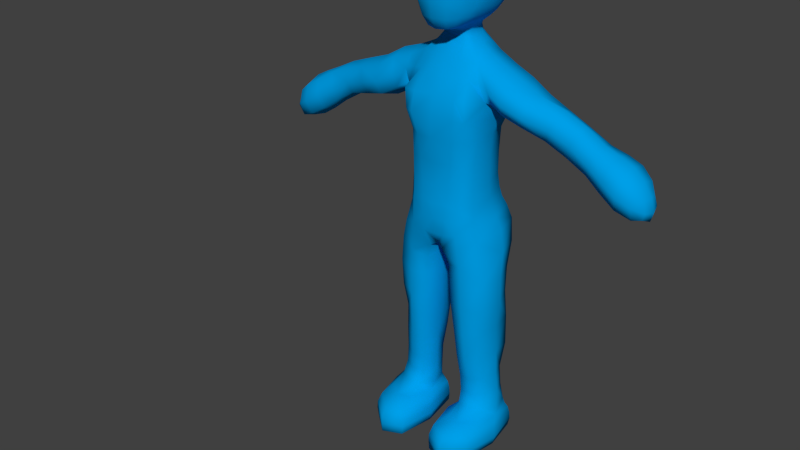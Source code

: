 # Source: jump.blend  (saved by Blender 2.73.0; exported with 4.5.12 LTS)
import bpy
from mathutils import Matrix  # noqa: F401  (used for matrix-valued properties, if any)

bpy.ops.wm.read_factory_settings(use_empty=True)
scene = bpy.context.scene
scene.name = 'Scene'

# ---- collections
col_collection_1 = bpy.data.collections.new('Collection 1'); scene.collection.children.link(col_collection_1)
col_collection_11 = bpy.data.collections.new('Collection 11'); scene.collection.children.link(col_collection_11)
col_collection_12 = bpy.data.collections.new('Collection 12'); scene.collection.children.link(col_collection_12)
col_collection_12.hide_render = True
col_collection_12.hide_viewport = True

# ---- materials (node trees are filled in below, after node groups)
mat_character = bpy.data.materials.new('Character')
mat_character.alpha_threshold = 0.0
mat_character.use_transparent_shadow = False
mat_character.diffuse_color = (0.0, 0.3483, 0.8, 1.0)
mat_character.roughness = 0.5
mat_character.line_color = (0.0, 0.0, 0.0, 1.0)

# ---- material node trees

# ---- world
world_world = bpy.data.worlds.new('World'); scene.world = world_world
world_world.color = (0.05088, 0.05088, 0.05088)
world_world.use_sun_shadow = False
world_world.sun_shadow_jitter_overblur = 0.0
world_world.cycles.sampling_method = 'MANUAL'
world_world.cycles.sample_map_resolution = 256

# ---- meshes
me_cube_003 = bpy.data.meshes.new('Cube.003')
me_cube_003.from_pydata([(0.4696, 1.072, 5.361), (0.9667, 0.3613, 5.405), (1.163, 0.3717, 4.641), (0.2356, -0.5029, 5.078), (0.8262, 0.2586, 6.703), (0.2955, 0.7449, 9.094), (0.5685, -0.2207, 8.45), (0.497, 0.8153, 6.774), (1.06, 0.3624, 7.915), (0.7124, -0.5042, 7.671), (0.4472, 0.9237, 8.478), (0.9972, 0.3308, 7.672), (0.5327, 0.9767, 7.605), (0.5907, -0.424, 6.652), (2.786, 0.666, 7.545), (1.035, -0.2374, 8.296), (1.023, 0.3318, 8.695), (1.043, 0.9166, 8.312), (3.573, 0.8007, 7.138), (1.793, -0.2062, 7.949), (2.637, 0.318, 7.229), (2.9, 0.3633, 7.891), (4.131, 0.3633, 6.383), (3.562, -0.1376, 7.128), (3.467, 0.3317, 6.742), (3.669, 0.3313, 7.525), (0.4576, 0.3855, 9.022), (0.3601, 0.01792, 9.011), (0.5437, -0.4816, 5.156), (0.3826, -0.2889, 8.463), (0.3688, -0.4607, 6.682), (0.8124, 0.67, 1.19), (0.6282, -0.415, 4.411), (0.3842, -0.01213, 0.6963), (0.145, 0.2173, 4.365), (1.125, 0.3434, 2.189), (0.6731, 0.8766, 3.511), (0.7435, -0.2749, 2.128), (0.3552, 0.2018, 2.155), (1.193, 0.3048, 3.483), (0.6779, -0.3824, 3.353), (0.1976, 0.1957, 3.426), (0.5348, 1.07, 4.555), (0.7721, 0.902, 2.179), (1.208, 0.3349, 1.21), (0.837, -0.1255, 1.176), (0.3938, 0.2096, 1.17), (1.829, 0.8058, 7.965), (2.762, 0.005847, 7.567), (1.722, 0.3335, 7.639), (1.885, 0.2673, 8.309), (4.437, 0.3532, 6.611), (4.19, 0.3417, 7.169), (4.162, 0.7742, 6.784), (4.159, -0.06922, 6.768), (0.2178, -0.2087, 0.4246), (0.835, -0.6643, 0.7332), (1.32, 0.1455, 0.7199), (0.8221, 0.7977, 0.7075), (0.7924, -0.1015, 0.01304), (0.8195, -1.219, 0.421), (1.428, -0.03339, 0.4333), (0.8116, 1.027, 0.03127), (0.2492, -0.1878, 0.03187), (0.8111, -1.225, 0.0353), (1.374, -0.01065, 0.0347), (0.8265, 0.9773, 0.4171), (0.1886, 0.051, 9.286), (0.2747, -0.5882, 9.647), (0.439, 0.3293, 9.469), (0.611, -0.02602, 9.672), (0.4306, -0.4355, 9.661), (0.3462, -0.1763, 9.449), (0.1736, 0.7002, 9.318), (0.4283, 1.231, 10.16), (0.6402, 1.028, 10.12), (0.6522, 0.3918, 9.668), (0.483, 0.7817, 9.663), (0.3537, 0.08203, 9.441), (0.2469, 0.6374, 9.311), (0.3242, 0.3653, 9.294), (0.2647, 0.1069, 9.287), (0.3621, 0.5994, 9.457), (0.6205, 0.5761, 11.88), (0.7014, 1.143, 10.78), (0.6824, 1.039, 11.48), (0.9366, 0.1749, 10.72), (0.826, 0.1469, 11.42), (0.4258, -0.4928, 11.47), (0.5625, -0.02518, 11.79), (0.4216, -0.6472, 10.88), (0.8174, 0.06836, 10.05), (0.8447, 0.5307, 10.05), (0.5787, -0.4474, 10.16), (0.8924, 0.6399, 11.44), (0.949, 0.6535, 10.71), (0.6614, -0.398, 10.81), (0.6113, -0.3175, 11.41), (0.5005, 0.8826, 5.951), (0.8472, 0.2762, 5.847), (0.5465, -0.4606, 5.743), (0.4973, 0.8174, 6.31), (0.8361, 0.9256, 5.456), (0.8301, 0.2524, 6.181), (0.8317, -0.2013, 5.269), (1.08, 0.3928, 5.115), (0.572, -0.4569, 4.825), (0.4468, 1.161, 5.003), (0.5634, -0.4357, 6.119), (0.3667, 0.835, 8.884), (0.6772, 0.3605, 8.856), (0.4652, -0.1077, 8.784), (0.4129, 0.6415, 9.052), (0.7683, -0.1901, 6.664), (0.7445, 0.902, 8.42), (0.7813, -0.182, 8.405), (0.7429, 0.6758, 6.747), (1.18, 0.3627, 7.909), (0.8523, -0.1288, 7.666), (0.9095, 0.7589, 7.657), (0.8399, 0.2873, 7.252), (0.2314, 0.8658, 7.229), (0.4356, -0.5258, 7.175), (1.415, 0.27, 8.547), (1.389, 0.9053, 8.158), (1.357, -0.2919, 8.136), (1.313, 0.3447, 7.79), (1.049, 0.8048, 8.002), (1.066, -0.1012, 8.012), (1.019, -0.07292, 8.577), (1.037, 0.7448, 8.618), (3.325, 0.3307, 7.649), (3.221, 0.6949, 7.331), (3.206, -0.05757, 7.328), (3.101, 0.3105, 7.017), (2.88, 0.5995, 7.793), (1.741, 0.7105, 7.718), (1.843, -0.08935, 8.201), (2.668, 0.06859, 7.312), (3.95, 0.3366, 7.39), (3.877, 0.8648, 6.957), (3.871, -0.171, 6.939), (3.798, 0.3573, 6.506), (3.655, 0.6812, 7.435), (3.489, 0.6856, 6.839), (3.632, -0.01841, 7.419), (3.495, -0.02225, 6.84), (0.2501, 0.6727, 9.203), (0.347, 0.3931, 9.173), (0.2828, 0.1068, 9.167), (0.4374, 0.1274, 9.007), (0.2291, 0.8144, 6.342), (0.1407, -0.3789, 4.697), (0.7101, -0.5452, 8.092), (0.5242, 1.017, 7.987), (0.5021, 0.8582, 7.247), (0.665, -0.4091, 7.198), (0.2022, 0.05782, 9.171), (0.1704, 1.068, 5.232), (0.1129, 0.2327, 4.649), (0.1625, 0.7664, 9.131), (0.2303, 0.8132, 6.788), (0.4887, -0.5922, 7.675), (0.2057, 0.9562, 8.504), (0.2545, 1.009, 7.58), (0.2489, -0.01007, 9.024), (0.4791, 0.5371, 1.176), (1.096, 0.03444, 1.199), (0.9978, 0.9334, 4.659), (0.524, -0.08649, 1.17), (0.399, 0.1775, 0.8321), (0.8355, -0.2471, 0.8632), (1.264, 0.2264, 0.8227), (0.8052, 0.7156, 0.8549), (0.2145, 0.7825, 4.439), (0.9695, -0.1744, 4.522), (1.104, 0.604, 1.214), (0.2684, -0.2979, 4.344), (1.121, 0.3295, 2.852), (0.7198, 0.9629, 2.85), (0.7135, -0.3494, 2.768), (0.3021, 0.1898, 2.813), (1.008, 0.7568, 3.511), (0.3466, 0.67, 3.477), (1.086, -0.1793, 3.417), (0.3136, -0.259, 3.357), (1.177, 0.302, 4.065), (0.6603, -0.4117, 3.904), (0.1361, 0.2067, 3.952), (0.6692, 0.8853, 4.074), (0.4598, 0.6834, 2.174), (1.021, -0.08395, 2.156), (0.4616, -0.1982, 2.124), (1.061, 0.7845, 2.189), (0.7863, 0.694, 1.627), (1.156, 0.3245, 1.641), (0.8019, -0.1618, 1.577), (0.3946, 0.2078, 1.578), (1.901, 0.646, 8.222), (2.678, 0.5749, 7.31), (2.861, 0.1084, 7.816), (1.748, -0.07007, 7.709), (2.311, 0.701, 7.756), (2.291, -0.01815, 7.773), (2.169, 0.3343, 7.438), (2.422, 0.3598, 8.103), (4.362, 0.3471, 6.897), (4.369, 0.585, 6.657), (4.367, 0.121, 6.648), (4.374, 0.359, 6.408), (4.135, 0.6842, 6.482), (4.142, 0.03711, 6.481), (4.176, 0.03532, 7.059), (4.189, 0.6535, 7.083), (0.2481, -0.1711, 0.6035), (0.818, -1.079, 0.6006), (1.393, -0.001171, 0.6105), (0.8234, 0.9065, 0.5937), (0.5433, -0.5594, 0.717), (0.487, 0.5746, 0.6906), (1.17, -0.4037, 0.7278), (1.208, 0.6553, 0.7122), (0.4095, -0.1674, 0.01673), (0.7969, -0.9455, 0.01962), (1.185, -0.03451, 0.01948), (0.7973, 0.7436, 0.01659), (0.3799, -1.036, 0.4133), (0.3889, 0.7044, 0.03096), (1.261, -0.854, 0.4426), (1.293, 0.7434, 0.4218), (0.3906, -1.036, 0.03349), (0.3583, 0.6621, 0.4184), (1.232, -0.8518, 0.0361), (1.234, 0.7862, 0.03259), (0.2169, -0.1919, 0.232), (0.8227, -1.223, 0.2268), (1.431, -0.01519, 0.2411), (0.8248, 1.016, 0.2266), (0.209, -0.2555, 9.378), (0.3323, -0.6421, 9.939), (0.4135, -0.0941, 11.88), (0.4583, 1.312, 10.47), (0.4661, 1.335, 10.83), (0.228, 0.7355, 9.454), (0.7968, 0.7669, 10.08), (0.6807, 1.112, 10.42), (0.3635, 0.3335, 9.39), (0.7198, 0.02197, 9.832), (0.6299, 0.1834, 9.666), (0.3643, -0.3575, 9.495), (0.5128, -0.4517, 9.899), (0.7602, 0.4531, 9.829), (0.5573, -0.2334, 9.674), (0.3511, 0.004683, 9.454), (0.4876, -0.08799, 9.551), (0.5391, 0.3497, 9.554), (0.2928, 0.07858, 9.376), (0.3762, 1.097, 9.886), (0.3019, 0.9151, 9.656), (0.5757, 0.9113, 9.867), (0.6219, 0.5933, 9.669), (0.3994, 0.6682, 9.522), (0.4229, 0.498, 9.466), (0.4145, 0.1663, 9.462), (0.2847, 0.6195, 9.401), (0.3003, 0.5272, 9.302), (0.314, 0.2067, 9.288), (0.6521, 0.869, 11.74), (0.8814, 0.8904, 10.73), (0.428, 0.5613, 11.97), (0.8531, 0.8659, 11.43), (0.5899, 0.2486, 11.9), (0.7804, 0.5986, 11.72), (0.4374, 0.9071, 11.82), (0.4495, 1.145, 11.54), (0.7021, 1.119, 11.14), (0.8626, 0.3903, 11.46), (0.9516, 0.4194, 10.72), (0.8559, -0.09313, 10.75), (0.9226, 0.1984, 11.11), (0.8932, 0.1178, 10.34), (0.6283, -0.4278, 10.45), (0.6912, 0.05935, 11.65), (0.7523, -0.08944, 11.38), (0.7472, -0.18, 10.09), (0.8347, 0.3033, 10.04), (0.3704, -0.6595, 10.23), (0.9073, 0.6043, 10.35), (0.5617, -0.2217, 11.61), (0.9505, 0.6686, 11.1), (0.6613, -0.3604, 11.15), (0.7591, 0.7299, 5.929), (0.7735, -0.21, 5.765), (0.2231, 0.881, 5.949), (0.2888, -0.4893, 5.782), (0.4941, 0.9739, 5.656), (0.8805, 0.3138, 5.616), (0.2073, 0.9728, 5.589), (0.5399, -0.4816, 5.447), (0.9141, 1.016, 5.136), (0.8877, -0.1828, 4.965), (0.7453, 0.6755, 6.258), (0.765, -0.2014, 6.121), (0.6283, 0.7594, 8.827), (0.6519, -0.03682, 8.767), (0.9314, -0.1228, 8.027), (1.036, 0.8421, 7.999), (0.8243, -0.1656, 7.222), (0.7518, 0.7104, 7.259), (1.447, 0.7232, 8.446), (1.381, -0.1498, 8.424), (1.334, -0.1361, 7.869), (1.321, 0.7925, 7.873), (3.309, 0.6092, 7.566), (3.285, 0.04411, 7.569), (3.131, 0.03245, 7.096), (3.129, 0.5925, 7.095), (3.94, 0.7202, 7.293), (3.922, -0.04187, 7.267), (3.821, -0.04113, 6.616), (3.813, 0.7505, 6.616), (0.3188, 0.5752, 9.187), (0.335, 0.2092, 9.165), (0.116, 0.9867, 4.826), (0.3248, -0.4526, 6.172), (0.1753, 0.8485, 8.936), (0.313, -0.1311, 8.802), (0.4517, -0.5114, 8.093), (0.2506, 1.066, 7.977), (0.1633, 0.7152, 9.217), (0.4899, 0.5507, 0.8346), (0.5543, -0.193, 0.8509), (1.147, -0.05191, 0.8573), (1.167, 0.6313, 0.8608), (0.4029, 0.7248, 2.844), (1.021, -0.1375, 2.805), (1.019, 0.8266, 2.853), (0.4148, -0.26, 2.768), (1.024, 0.7565, 4.103), (0.3134, 0.6778, 4.009), (1.061, -0.2092, 3.986), (0.2586, -0.252, 3.891), (0.4817, 0.5583, 1.604), (1.055, 0.00372, 1.616), (0.5072, -0.1134, 1.564), (1.057, 0.6159, 1.653), (2.402, 0.6129, 8.007), (2.209, 0.6185, 7.521), (2.384, 0.09149, 8.021), (2.201, 0.05256, 7.523), (4.321, 0.5415, 6.887), (4.315, 0.1542, 6.874), (4.312, 0.1579, 6.487), (4.309, 0.558, 6.49), (0.3709, 0.6179, 0.5952), (0.4116, -0.9176, 0.6135), (1.226, -0.7436, 0.6205), (1.274, 0.6988, 0.5988), (0.5033, 0.4872, 0.02011), (0.5039, -0.7867, 0.02213), (1.097, -0.6656, 0.02419), (1.099, 0.563, 0.02174), (0.3719, -1.035, 0.2394), (0.3653, 0.695, 0.2269), (1.274, -0.8512, 0.2487), (1.284, 0.7767, 0.2312), (0.2142, -0.02459, 9.376), (0.2247, -0.469, 9.434), (0.4341, -0.6028, 11.21), (0.4204, 0.1977, 12.0), (0.3406, 0.5005, 9.395), (0.8472, 0.8503, 10.38), (0.7239, 0.671, 9.846), (0.7403, 0.2419, 9.822), (0.6577, -0.2086, 9.858), (0.4721, -0.2308, 9.566), (0.4949, 0.1228, 9.539), (0.349, 0.1743, 9.385), (0.514, 0.5351, 9.545), (0.4603, 1.285, 11.2), (0.7719, 0.7866, 11.64), (0.8874, 0.8935, 11.1), (0.7348, 0.3137, 11.73), (0.9446, 0.4387, 11.11), (0.9072, 0.3637, 10.34), (0.8422, -0.06411, 11.11), (0.8165, -0.1429, 10.38), (0.3973, -0.656, 10.53), (0.669, -0.09014, 11.55), (0.4133, -0.3217, 11.68), (0.7847, 0.8035, 5.687), (0.7953, -0.2114, 5.51), (0.2597, -0.5301, 5.45), (-0.5352, 1.095, 5.325), (-0.9741, 0.3037, 5.403), (-1.191, 0.2173, 4.671), (-0.2356, -0.5029, 5.078), (-0.8262, 0.2586, 6.703), (-0.2955, 0.7449, 9.094), (-0.5728, -0.2233, 8.449), (-0.497, 0.8153, 6.774), (-1.03, 0.365, 7.888), (-0.708, -0.5299, 7.658), (-0.4472, 0.9237, 8.478), (-0.9799, 0.3295, 7.628), (-0.5327, 0.9767, 7.605), (-0.5906, -0.424, 6.652), (-2.788, 0.6622, 7.542), (-1.044, -0.1402, 8.322), (-1.025, 0.3464, 8.704), (-1.042, 0.9209, 8.332), (-3.573, 0.8007, 7.138), (-1.771, -0.2681, 7.9), (-2.673, 0.3173, 7.256), (-2.877, 0.3454, 7.934), (-4.131, 0.3633, 6.383), (-3.558, -0.1356, 7.119), (-3.456, 0.3364, 6.721), (-3.664, 0.3378, 7.545), (-0.4576, 0.3855, 9.022), (-0.3601, 0.01792, 9.011), (-0.5458, -0.4848, 5.156), (-0.3884, -0.2924, 8.459), (-0.3688, -0.4607, 6.682), (-0.8124, 0.67, 1.19), (-0.6464, -0.4008, 4.411), (-0.3842, -0.01213, 0.6963), (-0.1948, 0.2133, 4.359), (-1.109, 0.3476, 2.19), (-0.6454, 0.8265, 3.51), (-0.7448, -0.2456, 2.133), (-0.356, 0.2004, 2.156), (-1.152, 0.2037, 3.43), (-0.6674, -0.3794, 3.341), (-0.264, 0.1837, 3.411), (-0.7071, 0.9597, 4.588), (-0.7151, 0.8645, 2.196), (-1.208, 0.3349, 1.21), (-0.837, -0.1255, 1.176), (-0.3938, 0.2096, 1.17), (-1.793, 0.8154, 7.936), (-2.771, -0.009502, 7.567), (-1.626, 0.3331, 7.487), (-1.898, 0.323, 8.295), (-4.437, 0.3532, 6.611), (-4.19, 0.3417, 7.169), (-4.162, 0.7742, 6.784), (-4.159, -0.06922, 6.768), (-0.2178, -0.2087, 0.4246), (-0.835, -0.6643, 0.7332), (-1.32, 0.1455, 0.7199), (-0.8221, 0.7977, 0.7075), (-0.7924, -0.1015, 0.01304), (-0.8195, -1.219, 0.421), (-1.428, -0.03339, 0.4333), (-0.8116, 1.027, 0.03127), (-0.2492, -0.1878, 0.03187), (-0.8111, -1.225, 0.0353), (-1.374, -0.01065, 0.0347), (-0.8265, 0.9773, 0.4171), (-0.1886, 0.051, 9.286), (-0.2747, -0.5882, 9.647), (-0.439, 0.3293, 9.469), (-0.611, -0.02602, 9.672), (-0.4306, -0.4355, 9.661), (-0.3462, -0.1763, 9.449), (-0.1736, 0.7002, 9.318), (-0.4283, 1.231, 10.16), (-0.6402, 1.028, 10.12), (-0.6522, 0.3918, 9.668), (-0.483, 0.7817, 9.663), (-0.3537, 0.08203, 9.441), (-0.2469, 0.6374, 9.311), (-0.3242, 0.3653, 9.294), (-0.2647, 0.1069, 9.287), (-0.3621, 0.5994, 9.457), (-0.6205, 0.5761, 11.88), (-0.7014, 1.143, 10.78), (-0.6824, 1.039, 11.48), (-0.9366, 0.1749, 10.72), (-0.826, 0.1469, 11.42), (-0.4258, -0.4928, 11.47), (-0.5625, -0.02518, 11.79), (-0.4216, -0.6472, 10.88), (-0.8174, 0.06836, 10.05), (-0.8447, 0.5307, 10.05), (-0.5787, -0.4474, 10.16), (-0.8924, 0.6399, 11.44), (-0.949, 0.6535, 10.71), (-0.6614, -0.398, 10.81), (-0.6113, -0.3175, 11.41), (-0.5005, 0.8826, 5.951), (-0.8472, 0.2762, 5.847), (-0.5465, -0.4606, 5.743), (-0.4973, 0.8174, 6.31), (-0.8959, 0.8965, 5.434), (-0.8301, 0.2524, 6.181), (-0.8491, -0.2285, 5.271), (-1.099, 0.2619, 5.114), (-0.578, -0.4608, 4.825), (-0.6279, 1.109, 4.992), (-0.5634, -0.4357, 6.119), (0.005382, 1.064, 5.26), (0.0, -0.5227, 5.081), (-0.002433, 0.2459, 4.8), (0.0, 0.9717, 8.526), (-0.3667, 0.835, 8.884), (-0.6768, 0.3627, 8.867), (-0.4652, -0.1077, 8.784), (-0.4129, 0.6415, 9.052), (-0.7683, -0.1901, 6.664), (-0.7442, 0.9034, 8.427), (0.0, -0.5468, 6.652), (0.0, 0.7835, 6.789), (-0.7858, -0.1822, 8.414), (-0.7429, 0.6758, 6.747), (-0.005369, -0.3723, 8.484), (-1.212, 0.3658, 7.847), (-0.9505, -0.1271, 7.658), (-0.02716, -0.6071, 7.669), (0.0, 0.9761, 7.586), (-0.914, 0.7583, 7.641), (-0.8306, 0.2868, 7.246), (-0.2314, 0.8658, 7.229), (-0.413, -0.5295, 7.181), (-1.447, 0.3345, 8.562), (-1.371, 0.9097, 8.157), (-1.364, -0.201, 8.135), (-1.248, 0.3462, 7.7), (-1.038, 0.8072, 7.999), (-1.049, -0.04276, 8.021), (-1.024, -0.01796, 8.574), (-1.036, 0.7521, 8.615), (-3.309, 0.348, 7.714), (-3.219, 0.6962, 7.334), (-3.194, -0.04523, 7.349), (-3.093, 0.3151, 6.997), (-2.867, 0.5891, 7.834), (-1.669, 0.7064, 7.604), (-1.844, -0.05569, 8.199), (-2.703, 0.06291, 7.333), (-3.95, 0.3366, 7.39), (-3.877, 0.8648, 6.957), (-3.869, -0.1701, 6.935), (-3.796, 0.3582, 6.501), (-3.655, 0.6816, 7.436), (-3.486, 0.687, 6.833), (-3.629, -0.01347, 7.434), (-3.485, -0.01758, 6.819), (-0.2501, 0.6727, 9.203), (-0.347, 0.3931, 9.173), (-0.2828, 0.1068, 9.167), (0.0, 0.7808, 9.162), (-0.4374, 0.1274, 9.007), (0.0, -0.02968, 9.045), (-0.2291, 0.8144, 6.342), (-0.1475, -0.3798, 4.696), (-0.7682, -0.4928, 8.067), (-0.5242, 1.017, 7.987), (-0.5021, 0.8582, 7.247), (-0.6263, -0.413, 7.209), (-0.2022, 0.05782, 9.171), (-0.1928, 1.081, 5.216), (-0.1327, 0.2316, 4.648), (-0.1625, 0.7664, 9.131), (-0.2303, 0.8132, 6.788), (-0.5094, -0.6223, 7.658), (-0.2057, 0.9562, 8.504), (-0.2545, 1.009, 7.58), (-0.2489, -0.01007, 9.024), (-0.4791, 0.5371, 1.176), (-1.096, 0.03444, 1.199), (-1.107, 0.7713, 4.686), (-0.524, -0.08649, 1.17), (-0.399, 0.1775, 0.8321), (-0.8355, -0.2471, 0.8632), (-1.264, 0.2264, 0.8227), (-0.8052, 0.7156, 0.8549), (-0.29, 0.7631, 4.448), (-1.013, -0.2308, 4.552), (-1.104, 0.604, 1.214), (-0.3027, -0.2979, 4.336), (-1.067, 0.3356, 2.842), (-0.6627, 0.9254, 2.866), (-0.7, -0.3195, 2.77), (-0.3025, 0.1894, 2.814), (-0.9904, 0.6869, 3.487), (-0.3365, 0.6568, 3.477), (-1.017, -0.2197, 3.386), (-0.353, -0.277, 3.34), (-1.182, 0.1801, 4.052), (-0.6671, -0.3819, 3.897), (-0.243, 0.1929, 3.935), (-0.6433, 0.8336, 4.076), (-0.442, 0.6606, 2.187), (-1.023, -0.05464, 2.161), (-0.4623, -0.1837, 2.126), (-1.001, 0.7564, 2.199), (-0.7863, 0.694, 1.627), (-1.156, 0.3245, 1.641), (-0.8019, -0.1617, 1.577), (-0.3946, 0.2078, 1.578), (-1.909, 0.6921, 8.272), (-2.698, 0.5743, 7.326), (-2.84, 0.0887, 7.853), (-1.687, -0.1486, 7.611), (-2.278, 0.7048, 7.73), (-2.27, -0.1143, 7.718), (-2.15, 0.3197, 7.373), (-2.391, 0.3224, 8.118), (-4.362, 0.3471, 6.897), (-4.369, 0.585, 6.657), (-4.367, 0.121, 6.648), (-4.374, 0.359, 6.408), (-4.135, 0.6842, 6.482), (-4.142, 0.03711, 6.481), (-4.176, 0.03532, 7.059), (-4.189, 0.6535, 7.083), (-0.2481, -0.1711, 0.6035), (-0.818, -1.079, 0.6006), (-1.393, -0.001171, 0.6105), (-0.8234, 0.9065, 0.5937), (-0.5433, -0.5594, 0.717), (-0.487, 0.5746, 0.6906), (-1.17, -0.4037, 0.7278), (-1.208, 0.6553, 0.7122), (-0.4095, -0.1674, 0.01673), (-0.7969, -0.9455, 0.01962), (-1.185, -0.03451, 0.01948), (-0.7973, 0.7436, 0.01659), (-0.3799, -1.036, 0.4133), (-0.3889, 0.7044, 0.03096), (-1.261, -0.854, 0.4426), (-1.293, 0.7434, 0.4218), (-0.3906, -1.036, 0.03349), (-0.3583, 0.6621, 0.4184), (-1.232, -0.8518, 0.0361), (-1.234, 0.7862, 0.03259), (-0.2169, -0.1919, 0.232), (-0.8227, -1.223, 0.2268), (-1.431, -0.01519, 0.2411), (-0.8248, 1.016, 0.2266), (0.0, 0.0119, 9.279), (-0.209, -0.2555, 9.378), (0.0, -0.3022, 9.348), (-0.3323, -0.6421, 9.939), (0.0, -0.66, 9.653), (0.0, -0.7588, 10.28), (-0.4135, -0.0941, 11.88), (0.0, -0.5996, 11.57), (0.0, 0.5236, 12.05), (-0.4583, 1.312, 10.47), (-0.4661, 1.335, 10.83), (0.0, 1.16, 11.56), (0.0, 1.277, 10.18), (-0.228, 0.7355, 9.454), (0.0, 0.9389, 9.656), (-0.7968, 0.7669, 10.08), (-0.6807, 1.112, 10.42), (-0.3635, 0.3335, 9.39), (-0.7198, 0.02197, 9.832), (-0.6299, 0.1834, 9.666), (-0.3643, -0.3575, 9.495), (-0.5128, -0.4517, 9.899), (-0.7602, 0.4531, 9.829), (-0.5573, -0.2334, 9.674), (-0.3511, 0.004683, 9.454), (-0.4876, -0.08799, 9.551), (0.0, 0.7181, 9.317), (-0.5391, 0.3497, 9.554), (-0.2928, 0.07858, 9.376), (-0.3762, 1.097, 9.886), (-0.3019, 0.9151, 9.656), (-0.5757, 0.9113, 9.867), (-0.6219, 0.5933, 9.669), (-0.3994, 0.6682, 9.522), (-0.4229, 0.498, 9.466), (-0.4145, 0.1663, 9.462), (-0.2847, 0.6195, 9.401), (-0.3003, 0.5272, 9.302), (-0.314, 0.2067, 9.288), (0.0, -0.775, 10.94), (0.0, 1.379, 10.86), (-0.6521, 0.869, 11.74), (-0.8814, 0.8904, 10.73), (-0.428, 0.5613, 11.97), (-0.8531, 0.8659, 11.43), (-0.5899, 0.2486, 11.9), (-0.7804, 0.5986, 11.72), (-0.4374, 0.9071, 11.82), (-0.4495, 1.145, 11.54), (-0.7021, 1.119, 11.14), (-0.8626, 0.3903, 11.46), (-0.9516, 0.4194, 10.72), (-0.8559, -0.09313, 10.75), (-0.9226, 0.1984, 11.11), (-0.8932, 0.1178, 10.34), (-0.6283, -0.4278, 10.45), (-0.6912, 0.05935, 11.65), (-0.7523, -0.08944, 11.38), (0.0, -0.1613, 12.02), (-0.7472, -0.18, 10.09), (-0.8347, 0.3033, 10.04), (-0.3704, -0.6595, 10.23), (-0.9073, 0.6043, 10.35), (-0.5617, -0.2217, 11.61), (-0.9505, 0.6686, 11.1), (-0.6613, -0.3604, 11.15), (-0.7604, 0.7313, 5.928), (-0.7735, -0.21, 5.765), (0.0, 0.8461, 5.979), (0.0, -0.5758, 5.782), (-0.2231, 0.881, 5.949), (-0.2888, -0.4893, 5.782), (-0.4959, 1.007, 5.634), (-0.8808, 0.3118, 5.615), (-0.2068, 0.993, 5.576), (-0.5399, -0.4816, 5.447), (-1.039, 0.8907, 5.133), (-0.9268, -0.2436, 4.973), (-0.7453, 0.6755, 6.258), (-0.765, -0.2014, 6.121), (-0.6282, 0.76, 8.83), (-0.6517, -0.03539, 8.774), (-0.9668, -0.1195, 8.038), (-1.065, 0.8442, 7.995), (-0.7821, -0.1674, 7.235), (-0.7517, 0.7104, 7.259), (-1.445, 0.7433, 8.478), (-1.418, -0.07803, 8.44), (-1.301, -0.108, 7.838), (-1.283, 0.7926, 7.824), (-3.301, 0.6198, 7.627), (-3.269, 0.06151, 7.665), (-3.122, 0.03757, 7.078), (-3.124, 0.5948, 7.085), (-3.94, 0.7202, 7.293), (-3.922, -0.04187, 7.267), (-3.819, -0.04005, 6.611), (-3.813, 0.7505, 6.616), (-0.3188, 0.5752, 9.187), (-0.335, 0.2092, 9.165), (-0.1848, 0.9921, 4.82), (-0.3248, -0.4526, 6.172), (-0.1753, 0.8485, 8.936), (-0.313, -0.1311, 8.802), (-0.4967, -0.54, 8.068), (-0.2506, 1.066, 7.977), (-0.1633, 0.7152, 9.217), (-0.4899, 0.5507, 0.8346), (-0.5543, -0.193, 0.8509), (-1.147, -0.05191, 0.8573), (-1.167, 0.6313, 0.8608), (-0.387, 0.7028, 2.857), (-0.9782, -0.1066, 2.8), (-0.9532, 0.7997, 2.861), (-0.4154, -0.2458, 2.77), (-1.011, 0.6867, 4.08), (-0.3147, 0.666, 4.009), (-1.043, -0.2406, 3.992), (-0.3265, -0.275, 3.868), (-0.4817, 0.5583, 1.604), (-1.055, 0.003908, 1.616), (-0.5072, -0.1134, 1.564), (-1.057, 0.6159, 1.653), (-2.369, 0.6183, 8.022), (-2.182, 0.6152, 7.462), (-2.358, -0.01181, 8.016), (-2.186, 0.004154, 7.455), (-4.321, 0.5415, 6.887), (-4.315, 0.1542, 6.874), (-4.312, 0.1579, 6.487), (-4.309, 0.558, 6.49), (-0.3709, 0.6179, 0.5952), (-0.4116, -0.9176, 0.6135), (-1.226, -0.7436, 0.6205), (-1.274, 0.6988, 0.5988), (-0.5033, 0.4872, 0.02011), (-0.5039, -0.7867, 0.02213), (-1.097, -0.6656, 0.02419), (-1.099, 0.563, 0.02174), (-0.3719, -1.035, 0.2394), (-0.3653, 0.695, 0.2269), (-1.274, -0.8512, 0.2487), (-1.284, 0.7767, 0.2312), (0.0, 0.7746, 6.363), (-0.02521, 0.9255, 4.961), (0.0, -0.5151, 6.164), (-0.0004735, -0.3279, 4.78), (0.0, 0.8469, 8.979), (0.0, -0.1558, 8.835), (0.0, 1.047, 7.997), (-0.02775, -0.5165, 8.113), (-0.003239, -0.629, 7.227), (0.0, 0.8562, 7.211), (0.0, 0.7377, 9.225), (0.0, 0.02354, 9.172), (-0.2142, -0.02459, 9.376), (0.0, -0.08867, 9.344), (-0.2247, -0.469, 9.434), (0.0, -0.5267, 9.411), (0.0, -0.7285, 9.976), (-0.4341, -0.6028, 11.21), (0.0, -0.7337, 11.28), (-0.4204, 0.1977, 12.0), (0.0, 0.1389, 12.12), (0.0, 0.8962, 11.85), (0.0, 1.357, 10.5), (-0.3406, 0.5005, 9.395), (0.0, 1.138, 9.904), (0.0, 0.7694, 9.456), (-0.8472, 0.8503, 10.38), (-0.7239, 0.671, 9.846), (-0.7403, 0.2419, 9.822), (-0.6577, -0.2086, 9.858), (-0.4721, -0.2308, 9.566), (-0.4949, 0.1228, 9.539), (-0.349, 0.1743, 9.385), (-0.514, 0.5351, 9.545), (0.0, -0.7685, 10.6), (-0.4603, 1.285, 11.2), (0.0, 1.32, 11.22), (-0.7719, 0.7866, 11.64), (-0.8874, 0.8935, 11.1), (-0.7348, 0.3137, 11.73), (-0.9446, 0.4387, 11.11), (-0.9072, 0.3637, 10.34), (-0.8422, -0.06411, 11.11), (-0.8165, -0.1429, 10.38), (-0.3973, -0.656, 10.53), (-0.669, -0.09014, 11.55), (-0.4133, -0.3217, 11.68), (0.0, -0.3998, 11.81), (-0.7948, 0.8253, 5.669), (-0.7954, -0.2117, 5.51), (0.001587, 0.9667, 5.616), (0.0, -0.5534, 5.426), (-0.2597, -0.5301, 5.45), (-0.851, 0.3543, 8.784), (-1.03, 0.55, 8.663), (-0.6524, 0.5615, 8.849), (-0.8319, 0.7556, 8.721), (-0.8414, 0.5555, 8.755), (-0.7639, 0.3584, 8.825), (-1.024, 0.165, 8.642), (-0.6642, 0.164, 8.822), (-0.8379, -0.02688, 8.673), (-0.9381, 0.3503, 8.744)], [], [(0, 295, 390, 102), (0, 102, 299, 107), (0, 107, 323, 158), (1, 102, 390, 296), (1, 296, 391, 104), (1, 104, 300, 105), (1, 105, 299, 102), (2, 175, 340, 186), (2, 186, 338, 168), (2, 168, 299, 105), (2, 105, 300, 175), (3, 503, 788, 152), (4, 116, 308, 120), (4, 120, 307, 113), (4, 113, 302, 103), (4, 103, 301, 116), (5, 160, 329, 147), (5, 147, 321, 112), (5, 112, 303, 109), (5, 109, 325, 160), (6, 153, 305, 115), (6, 115, 304, 111), (7, 155, 308, 116), (7, 116, 301, 101), (8, 128, 305, 117), (8, 117, 306, 127), (8, 127, 312, 126), (8, 126, 311, 128), (9, 156, 307, 118), (9, 118, 305, 153), (9, 153, 327, 162), (10, 163, 325, 109), (10, 109, 303, 114), (10, 114, 306, 154), (10, 154, 328, 163), (11, 119, 306, 117), (11, 117, 305, 118), (11, 118, 307, 120), (11, 120, 308, 119), (12, 164, 328, 154), (12, 154, 306, 119), (12, 119, 308, 155), (13, 108, 302, 113), (13, 113, 307, 156), (14, 199, 347, 202), (14, 202, 346, 135), (14, 135, 313, 132), (14, 132, 316, 199), (15, 128, 311, 125), (15, 125, 310, 129), (15, 129, 304, 115), (15, 115, 305, 128), (16, 130, 303, 110), (16, 110, 304, 129), (16, 129, 310, 123), (16, 123, 309, 130), (17, 127, 306, 114), (17, 114, 303, 130), (17, 130, 309, 124), (17, 124, 312, 127), (18, 144, 316, 132), (18, 132, 313, 143), (18, 143, 317, 140), (18, 140, 320, 144), (19, 201, 349, 203), (19, 203, 348, 137), (19, 137, 310, 125), (19, 125, 311, 201), (20, 138, 349, 204), (20, 204, 347, 199), (20, 199, 316, 134), (20, 134, 315, 138), (21, 135, 346, 205), (21, 205, 348, 200), (21, 200, 314, 131), (21, 131, 313, 135), (22, 211, 319, 142), (22, 142, 320, 210), (22, 210, 353, 209), (22, 209, 352, 211), (23, 146, 319, 141), (23, 141, 318, 145), (23, 145, 314, 133), (23, 133, 315, 146), (24, 146, 315, 134), (24, 134, 316, 144), (24, 144, 320, 142), (24, 142, 319, 146), (25, 143, 313, 131), (25, 131, 314, 145), (25, 145, 318, 139), (25, 139, 317, 143), (26, 112, 321, 148), (26, 148, 322, 150), (26, 150, 304, 110), (26, 110, 303, 112), (27, 165, 326, 111), (27, 111, 304, 150), (27, 150, 322, 149), (28, 104, 391, 298), (28, 106, 300, 104), (30, 122, 793, 512), (31, 166, 342, 194), (31, 194, 345, 176), (31, 176, 333, 173), (31, 173, 330, 166), (32, 177, 341, 187), (32, 187, 340, 175), (32, 175, 300, 106), (33, 219, 354, 214), (33, 214, 355, 218), (33, 218, 331, 170), (33, 170, 330, 219), (34, 174, 339, 188), (34, 188, 341, 177), (34, 159, 323, 174), (35, 191, 343, 195), (35, 195, 345, 193), (35, 193, 336, 178), (35, 178, 335, 191), (36, 183, 339, 189), (36, 189, 338, 182), (36, 182, 336, 179), (36, 179, 334, 183), (37, 192, 344, 196), (37, 196, 343, 191), (37, 191, 335, 180), (37, 180, 337, 192), (38, 190, 342, 197), (38, 197, 344, 192), (38, 192, 337, 181), (38, 181, 334, 190), (39, 184, 335, 178), (39, 178, 336, 182), (39, 182, 338, 186), (39, 186, 340, 184), (40, 185, 337, 180), (40, 180, 335, 184), (40, 184, 340, 187), (40, 187, 341, 185), (41, 183, 334, 181), (41, 181, 337, 185), (41, 185, 341, 188), (41, 188, 339, 183), (42, 174, 323, 107), (42, 107, 299, 168), (42, 168, 338, 189), (42, 189, 339, 174), (43, 190, 334, 179), (43, 179, 336, 193), (43, 193, 345, 194), (43, 194, 342, 190), (44, 167, 332, 172), (44, 172, 333, 176), (44, 176, 345, 195), (44, 195, 343, 167), (45, 169, 331, 171), (45, 171, 332, 167), (45, 167, 343, 196), (45, 196, 344, 169), (46, 166, 330, 170), (46, 170, 331, 169), (46, 169, 344, 197), (46, 197, 342, 166), (47, 136, 312, 124), (47, 124, 309, 198), (47, 198, 346, 202), (47, 202, 347, 136), (48, 138, 315, 133), (48, 133, 314, 200), (48, 200, 348, 203), (48, 203, 349, 138), (49, 201, 311, 126), (49, 126, 312, 136), (49, 136, 347, 204), (49, 204, 349, 201), (50, 198, 309, 123), (50, 123, 310, 137), (50, 137, 348, 205), (50, 205, 346, 198), (51, 207, 350, 206), (51, 206, 351, 208), (51, 208, 352, 209), (51, 209, 353, 207), (52, 213, 317, 139), (52, 139, 318, 212), (52, 212, 351, 206), (52, 206, 350, 213), (53, 210, 320, 140), (53, 140, 317, 213), (53, 213, 350, 207), (53, 207, 353, 210), (54, 211, 352, 208), (54, 208, 351, 212), (54, 212, 318, 141), (54, 141, 319, 211), (55, 231, 363, 234), (55, 234, 362, 226), (55, 226, 355, 214), (55, 214, 354, 231), (56, 218, 355, 215), (56, 215, 356, 220), (56, 220, 332, 171), (56, 171, 331, 218), (57, 220, 356, 216), (57, 216, 357, 221), (57, 221, 333, 172), (57, 172, 332, 220), (58, 219, 330, 173), (58, 173, 333, 221), (58, 221, 357, 217), (58, 217, 354, 219), (59, 223, 359, 222), (59, 222, 358, 225), (59, 225, 361, 224), (59, 224, 360, 223), (60, 226, 362, 235), (60, 235, 364, 228), (60, 228, 356, 215), (60, 215, 355, 226), (61, 228, 364, 236), (61, 236, 365, 229), (61, 229, 357, 216), (61, 216, 356, 228), (62, 227, 363, 237), (62, 237, 365, 233), (62, 233, 361, 225), (62, 225, 358, 227), (63, 227, 358, 222), (63, 222, 359, 230), (63, 230, 362, 234), (63, 234, 363, 227), (64, 230, 359, 223), (64, 223, 360, 232), (64, 232, 364, 235), (64, 235, 362, 230), (65, 232, 360, 224), (65, 224, 361, 233), (65, 233, 365, 236), (65, 236, 364, 232), (66, 231, 354, 217), (66, 217, 357, 229), (66, 229, 365, 237), (66, 237, 363, 231), (67, 642, 796, 157), (68, 239, 801, 646), (69, 246, 370, 262), (69, 262, 378, 255), (69, 255, 376, 263), (69, 263, 377, 246), (70, 252, 375, 254), (70, 254, 376, 248), (70, 248, 373, 247), (70, 247, 374, 252), (71, 249, 375, 252), (71, 252, 374, 250), (72, 249, 367, 238), (72, 238, 366, 253), (72, 253, 376, 254), (72, 254, 375, 249), (73, 668, 810, 243), (74, 654, 807, 241), (74, 257, 809, 654), (75, 245, 371, 244), (75, 244, 372, 259), (76, 251, 373, 248), (76, 248, 376, 255), (76, 255, 378, 260), (76, 260, 372, 251), (77, 259, 372, 260), (77, 260, 378, 261), (78, 256, 377, 263), (78, 263, 376, 253), (78, 253, 366, 256), (79, 264, 370, 265), (79, 265, 321, 147), (80, 246, 377, 266), (80, 266, 322, 148), (80, 148, 321, 265), (80, 265, 370, 246), (81, 149, 322, 266), (81, 266, 377, 256), (82, 261, 378, 262), (82, 262, 370, 264), (83, 269, 369, 271), (83, 271, 382, 272), (83, 272, 380, 267), (84, 268, 371, 245), (84, 242, 379, 275), (84, 275, 381, 268), (85, 270, 381, 275), (85, 275, 379, 274), (85, 267, 380, 270), (86, 280, 384, 277), (86, 277, 383, 279), (86, 279, 385, 278), (86, 278, 386, 280), (87, 276, 382, 282), (87, 282, 388, 283), (87, 283, 385, 279), (87, 279, 383, 276), (89, 240, 389, 288), (89, 288, 388, 282), (89, 282, 382, 271), (89, 271, 369, 240), (91, 247, 373, 285), (91, 285, 384, 280), (91, 280, 386, 284), (91, 284, 374, 247), (92, 251, 372, 244), (92, 244, 371, 287), (92, 287, 384, 285), (92, 285, 373, 251), (93, 281, 387, 286), (93, 250, 374, 284), (93, 284, 386, 281), (94, 270, 380, 272), (94, 272, 382, 276), (94, 276, 383, 289), (94, 289, 381, 270), (95, 268, 381, 289), (95, 289, 383, 277), (95, 277, 384, 287), (95, 287, 371, 268), (96, 281, 386, 278), (96, 278, 385, 290), (97, 290, 385, 283), (97, 283, 388, 288), (98, 101, 301, 291), (98, 291, 390, 295), (99, 291, 301, 103), (99, 103, 302, 292), (99, 292, 391, 296), (99, 296, 390, 291), (100, 292, 302, 108), (100, 108, 324, 294), (100, 294, 392, 298), (100, 298, 391, 292), (28, 298, 392, 3), (12, 155, 121, 164), (28, 3, 152, 106), (13, 30, 324, 108), (0, 158, 297, 295), (163, 505, 789, 325), (67, 366, 798, 642), (77, 258, 257, 259), (71, 68, 367, 249), (77, 261, 243, 258), (242, 241, 807, 682), (90, 681, 819, 387), (269, 650, 805, 369), (98, 293, 151, 101), (6, 29, 327, 153), (27, 149, 157, 165), (160, 325, 789, 552), (238, 367, 800, 644), (164, 520, 791, 328), (238, 644, 798, 366), (71, 250, 239, 68), (269, 273, 806, 650), (79, 147, 329, 73), (158, 323, 786, 502), (7, 101, 151, 161), (165, 554, 790, 326), (161, 513, 794, 121), (82, 264, 243, 261), (75, 259, 257, 74), (96, 290, 368, 90), (88, 649, 803, 368), (293, 710, 785, 151), (85, 274, 273, 267), (93, 286, 239, 250), (294, 711, 836, 392), (165, 157, 796, 554), (161, 151, 785, 513), (75, 74, 241, 245), (240, 369, 805, 700), (83, 267, 273, 269), (88, 389, 832, 649), (293, 297, 835, 710), (96, 90, 387, 281), (158, 502, 835, 297), (7, 161, 121, 155), (97, 288, 389, 88), (159, 152, 788, 504), (9, 162, 122, 156), (32, 106, 152, 177), (162, 519, 793, 122), (162, 327, 792, 519), (159, 504, 786, 323), (242, 682, 821, 379), (34, 177, 152, 159), (29, 326, 790, 516), (30, 512, 787, 324), (258, 243, 810, 656), (240, 700, 832, 389), (81, 67, 157, 149), (84, 245, 241, 242), (294, 324, 787, 711), (286, 387, 819, 647), (6, 111, 326, 29), (29, 516, 792, 327), (164, 121, 794, 520), (258, 656, 809, 257), (68, 646, 800, 367), (3, 392, 836, 503), (13, 156, 122, 30), (163, 328, 791, 505), (160, 552, 795, 329), (79, 73, 243, 264), (73, 329, 795, 668), (90, 368, 803, 681), (274, 653, 806, 273), (274, 379, 821, 653), (81, 256, 366, 67), (98, 295, 297, 293), (286, 647, 801, 239), (97, 88, 368, 290), (393, 495, 833, 714), (393, 500, 718, 495), (393, 562, 742, 500), (394, 715, 833, 495), (394, 497, 834, 715), (394, 498, 719, 497), (394, 495, 718, 498), (395, 590, 759, 579), (395, 572, 757, 590), (395, 498, 718, 572), (395, 579, 719, 498), (396, 556, 788, 503), (397, 522, 727, 515), (397, 510, 726, 522), (397, 496, 721, 510), (397, 515, 720, 496), (398, 549, 748, 564), (398, 509, 740, 549), (398, 506, 722, 509), (398, 564, 744, 506), (399, 514, 724, 557), (399, 508, 723, 514), (400, 515, 727, 559), (400, 494, 720, 515), (401, 517, 724, 530), (401, 529, 725, 517), (401, 528, 731, 529), (401, 530, 730, 528), (402, 518, 726, 560), (402, 557, 724, 518), (402, 566, 746, 557), (403, 506, 744, 567), (403, 511, 722, 506), (403, 558, 725, 511), (403, 567, 747, 558), (404, 517, 725, 521), (404, 518, 724, 517), (404, 522, 726, 518), (404, 521, 727, 522), (405, 558, 747, 568), (405, 521, 725, 558), (405, 559, 727, 521), (406, 510, 721, 501), (406, 560, 726, 510), (407, 606, 766, 603), (407, 537, 765, 606), (407, 534, 732, 537), (407, 603, 735, 534), (408, 527, 730, 530), (408, 531, 729, 527), (408, 514, 723, 846, 531), (408, 530, 724, 514), (842, 840, 722, 841), (409, 844, 531, 846, 723, 845, 507, 843, 838, 847), (409, 525, 729, 531, 844), (409, 839, 532, 728, 525), (410, 511, 725, 529), (410, 532, 841, 722, 511), (410, 526, 728, 532), (410, 529, 731, 526), (411, 534, 735, 546), (411, 545, 732, 534), (411, 542, 736, 545), (411, 546, 739, 542), (412, 607, 768, 605), (412, 539, 767, 607), (412, 527, 729, 539), (412, 605, 730, 527), (413, 608, 768, 540), (413, 603, 766, 608), (413, 536, 735, 603), (413, 540, 734, 536), (414, 609, 765, 537), (414, 604, 767, 609), (414, 533, 733, 604), (414, 537, 732, 533), (415, 544, 738, 615), (415, 614, 739, 544), (415, 613, 772, 614), (415, 615, 771, 613), (416, 543, 738, 548), (416, 547, 737, 543), (416, 535, 733, 547), (416, 548, 734, 535), (417, 536, 734, 548), (417, 546, 735, 536), (417, 544, 739, 546), (417, 548, 738, 544), (418, 533, 732, 545), (418, 547, 733, 533), (418, 541, 737, 547), (418, 545, 736, 541), (419, 550, 740, 509), (419, 553, 741, 550), (419, 507, 845, 723, 553), (419, 509, 722, 840, 507), (420, 508, 745, 569), (420, 553, 723, 508), (420, 551, 741, 553), (421, 717, 834, 497), (421, 497, 719, 499), (423, 512, 793, 524), (424, 598, 761, 570), (424, 580, 764, 598), (424, 577, 752, 580), (424, 570, 749, 577), (425, 591, 760, 581), (425, 579, 759, 591), (425, 499, 719, 579), (426, 618, 773, 623), (426, 622, 774, 618), (426, 574, 750, 622), (426, 623, 749, 574), (427, 592, 758, 578), (427, 581, 760, 592), (427, 578, 742, 563), (428, 599, 762, 595), (428, 597, 764, 599), (428, 582, 755, 597), (428, 595, 754, 582), (429, 593, 758, 587), (429, 586, 757, 593), (429, 583, 755, 586), (429, 587, 753, 583), (430, 600, 763, 596), (430, 595, 762, 600), (430, 584, 754, 595), (430, 596, 756, 584), (431, 601, 761, 594), (431, 596, 763, 601), (431, 585, 756, 596), (431, 594, 753, 585), (432, 582, 754, 588), (432, 586, 755, 582), (432, 590, 757, 586), (432, 588, 759, 590), (433, 584, 756, 589), (433, 588, 754, 584), (433, 591, 759, 588), (433, 589, 760, 591), (434, 585, 753, 587), (434, 589, 756, 585), (434, 592, 760, 589), (434, 587, 758, 592), (435, 500, 742, 578), (435, 572, 718, 500), (435, 593, 757, 572), (435, 578, 758, 593), (436, 583, 753, 594), (436, 597, 755, 583), (436, 598, 764, 597), (436, 594, 761, 598), (437, 576, 751, 571), (437, 580, 752, 576), (437, 599, 764, 580), (437, 571, 762, 599), (438, 575, 750, 573), (438, 571, 751, 575), (438, 600, 762, 571), (438, 573, 763, 600), (439, 574, 749, 570), (439, 573, 750, 574), (439, 601, 763, 573), (439, 570, 761, 601), (440, 526, 731, 538), (440, 602, 728, 526), (440, 606, 765, 602), (440, 538, 766, 606), (441, 535, 734, 540), (441, 604, 733, 535), (441, 607, 767, 604), (441, 540, 768, 607), (442, 528, 730, 605), (442, 538, 731, 528), (442, 608, 766, 538), (442, 605, 768, 608), (443, 525, 728, 602), (443, 539, 729, 525), (443, 609, 767, 539), (443, 602, 765, 609), (444, 610, 769, 611), (444, 612, 770, 610), (444, 613, 771, 612), (444, 611, 772, 613), (445, 541, 736, 617), (445, 616, 737, 541), (445, 610, 770, 616), (445, 617, 769, 610), (446, 542, 739, 614), (446, 617, 736, 542), (446, 611, 769, 617), (446, 614, 772, 611), (447, 612, 771, 615), (447, 616, 770, 612), (447, 543, 737, 616), (447, 615, 738, 543), (448, 638, 782, 635), (448, 630, 781, 638), (448, 618, 774, 630), (448, 635, 773, 618), (449, 619, 774, 622), (449, 624, 775, 619), (449, 575, 751, 624), (449, 622, 750, 575), (450, 620, 775, 624), (450, 625, 776, 620), (450, 576, 752, 625), (450, 624, 751, 576), (451, 577, 749, 623), (451, 625, 752, 577), (451, 621, 776, 625), (451, 623, 773, 621), (452, 626, 778, 627), (452, 629, 777, 626), (452, 628, 780, 629), (452, 627, 779, 628), (453, 639, 781, 630), (453, 632, 783, 639), (453, 619, 775, 632), (453, 630, 774, 619), (454, 640, 783, 632), (454, 633, 784, 640), (454, 620, 776, 633), (454, 632, 775, 620), (455, 641, 782, 631), (455, 637, 784, 641), (455, 629, 780, 637), (455, 631, 777, 629), (456, 626, 777, 631), (456, 634, 778, 626), (456, 638, 781, 634), (456, 631, 782, 638), (457, 627, 778, 634), (457, 636, 779, 627), (457, 639, 783, 636), (457, 634, 781, 639), (458, 628, 779, 636), (458, 637, 780, 628), (458, 640, 784, 637), (458, 636, 783, 640), (459, 621, 773, 635), (459, 633, 776, 621), (459, 641, 784, 633), (459, 635, 782, 641), (460, 561, 796, 642), (461, 646, 801, 645), (462, 676, 808, 659), (462, 669, 818, 676), (462, 677, 816, 669), (462, 659, 817, 677), (463, 667, 815, 665), (463, 661, 816, 667), (463, 660, 813, 661), (463, 665, 814, 660), (464, 665, 815, 662), (464, 663, 814, 665), (465, 643, 799, 662), (465, 666, 797, 643), (465, 667, 816, 666), (465, 662, 815, 667), (466, 655, 810, 668), (467, 651, 807, 654), (467, 654, 809, 671), (468, 657, 811, 658), (468, 673, 812, 657), (469, 661, 813, 664), (469, 669, 816, 661), (469, 674, 818, 669), (469, 664, 812, 674), (470, 674, 812, 673), (470, 675, 818, 674), (471, 677, 817, 670), (471, 666, 816, 677), (471, 670, 797, 666), (472, 679, 808, 678), (472, 549, 740, 679), (473, 680, 817, 659), (473, 550, 741, 680), (473, 679, 740, 550), (473, 659, 808, 679), (474, 680, 741, 551), (474, 670, 817, 680), (475, 676, 818, 675), (475, 678, 808, 676), (476, 687, 804, 685), (476, 688, 824, 687), (476, 683, 822, 688), (477, 658, 811, 684), (477, 691, 820, 652), (477, 684, 823, 691), (478, 691, 823, 686), (478, 690, 820, 691), (478, 686, 822, 683), (479, 693, 826, 696), (479, 695, 825, 693), (479, 694, 827, 695), (479, 696, 828, 694), (480, 698, 824, 692), (480, 699, 830, 698), (480, 695, 827, 699), (480, 692, 825, 695), (482, 705, 831, 648), (482, 698, 830, 705), (482, 687, 824, 698), (482, 648, 804, 687), (484, 702, 813, 660), (484, 696, 826, 702), (484, 701, 828, 696), (484, 660, 814, 701), (485, 657, 812, 664), (485, 704, 811, 657), (485, 702, 826, 704), (485, 664, 813, 702), (486, 703, 829, 697), (486, 701, 814, 663), (486, 697, 828, 701), (487, 688, 822, 686), (487, 692, 824, 688), (487, 706, 825, 692), (487, 686, 823, 706), (488, 706, 823, 684), (488, 693, 825, 706), (488, 704, 826, 693), (488, 684, 811, 704), (489, 694, 828, 697), (489, 707, 827, 694), (490, 699, 827, 707), (490, 705, 830, 699), (491, 708, 720, 494), (491, 714, 833, 708), (492, 496, 720, 708), (492, 709, 721, 496), (492, 715, 834, 709), (492, 708, 833, 715), (493, 501, 721, 709), (493, 713, 743, 501), (493, 717, 837, 713), (493, 709, 834, 717), (421, 396, 837, 717), (405, 568, 523, 559), (421, 499, 556, 396), (406, 501, 743, 423), (393, 714, 716, 562), (567, 744, 789, 505), (460, 642, 798, 797), (470, 673, 671, 672), (464, 662, 799, 461), (470, 672, 655, 675), (652, 682, 807, 651), (483, 829, 819, 681), (685, 804, 805, 650), (491, 494, 555, 712), (399, 557, 746, 422), (420, 569, 561, 551), (564, 552, 789, 744), (643, 644, 800, 799), (568, 747, 791, 520), (643, 797, 798, 644), (464, 461, 645, 663), (685, 650, 806, 689), (472, 466, 748, 549), (562, 502, 786, 742), (400, 565, 555, 494), (569, 745, 790, 554), (565, 523, 794, 513), (475, 675, 655, 678), (468, 467, 671, 673), (489, 483, 802, 707), (481, 802, 803, 649), (712, 555, 785, 710), (478, 683, 689, 690), (486, 663, 645, 703), (713, 837, 836, 711), (569, 554, 796, 561), (565, 513, 785, 555), (468, 658, 651, 467), (648, 700, 805, 804), (476, 685, 689, 683), (481, 649, 832, 831), (712, 710, 835, 716), (489, 697, 829, 483), (562, 716, 835, 502), (400, 559, 523, 565), (490, 481, 831, 705), (563, 504, 788, 556), (402, 560, 524, 566), (425, 581, 556, 499), (566, 524, 793, 519), (566, 519, 792, 746), (563, 742, 786, 504), (652, 820, 821, 682), (427, 563, 556, 581), (422, 516, 790, 745), (423, 743, 787, 512), (672, 656, 810, 655), (648, 831, 832, 700), (474, 551, 561, 460), (477, 652, 651, 658), (713, 711, 787, 743), (703, 647, 819, 829), (399, 422, 745, 508), (422, 746, 792, 516), (568, 520, 794, 523), (672, 671, 809, 656), (461, 799, 800, 646), (396, 503, 836, 837), (406, 423, 524, 560), (567, 505, 791, 747), (564, 748, 795, 552), (472, 678, 655, 466), (466, 668, 795, 748), (483, 681, 803, 802), (690, 689, 806, 653), (690, 653, 821, 820), (474, 460, 797, 670), (491, 712, 716, 714), (703, 645, 801, 647), (490, 707, 802, 481), (839, 842, 841, 532), (409, 847, 838, 842, 839), (838, 843, 507, 840, 842)])
me_cube_003.polygons.foreach_set('use_smooth', [True] * 839)
me_cube_003.materials.append(mat_character)
me_cube_003.use_remesh_preserve_volume = False
me_cube_003.use_remesh_preserve_attributes = False
me_cube_003.use_mirror_vertex_groups = False
me_cube_003.update()
me_circle = bpy.data.meshes.new('Circle')
me_circle.from_pydata([(-0.01792, -0.01086, 0.1123), (-0.0505, -0.01086, 0.1024), (-0.08053, -0.01086, 0.08633), (-0.1068, -0.01086, 0.06474), (-0.1284, -0.01086, 0.03842), (-0.1445, -0.01086, 0.008395), (-0.1544, -0.01086, -0.02418), (-0.1577, -0.01086, -0.05806), (-0.1544, -0.01086, -0.09194), (-0.1445, -0.01086, -0.1245), (-0.1284, -0.01086, -0.1545), (-0.1068, -0.01086, -0.1809), (-0.08053, -0.01086, -0.2025), (-0.0505, -0.01086, -0.2185), (-0.01792, -0.01086, -0.2284), (-0.01727, -0.004248, 0.1123), (-0.04923, 0.002107, 0.1024), (-0.07867, 0.007965, 0.08633), (-0.1045, 0.0131, 0.06474), (-0.1257, 0.01731, 0.03842), (-0.1414, 0.02044, 0.008395), (-0.1511, 0.02237, -0.02418), (-0.1544, 0.02302, -0.05806), (-0.1511, 0.02237, -0.09194), (-0.1414, 0.02044, -0.1245), (-0.1257, 0.01731, -0.1545), (-0.1045, 0.0131, -0.1809), (-0.07867, 0.007965, -0.2025), (-0.04923, 0.002107, -0.2185), (-0.01727, -0.004248, -0.2284), (-0.01535, 0.002107, 0.1123), (-0.04544, 0.01457, 0.1024), (-0.07318, 0.02606, 0.08633), (-0.0975, 0.03614, 0.06474), (-0.1174, 0.0444, 0.03842), (-0.1323, 0.05054, 0.008395), (-0.1414, 0.05432, -0.02418), (-0.1445, 0.0556, -0.05806), (-0.1414, 0.05432, -0.09194), (-0.1323, 0.05054, -0.1245), (-0.1174, 0.0444, -0.1545), (-0.0975, 0.03614, -0.1809), (-0.07318, 0.02606, -0.2025), (-0.04544, 0.01457, -0.2185), (-0.01534, 0.002107, -0.2284), (-0.01221, 0.007965, 0.1123), (-0.0393, 0.02606, 0.1024), (-0.06427, 0.04275, 0.08633), (-0.08615, 0.05737, 0.06474), (-0.1041, 0.06936, 0.03842), (-0.1174, 0.07828, 0.008395), (-0.1257, 0.08377, -0.02418), (-0.1284, 0.08563, -0.05806), (-0.1257, 0.08377, -0.09194), (-0.1174, 0.07828, -0.1245), (-0.1041, 0.06936, -0.1545), (-0.08615, 0.05737, -0.1809), (-0.06427, 0.04275, -0.2025), (-0.0393, 0.02606, -0.2185), (-0.01221, 0.007965, -0.2284), (-0.008001, 0.0131, 0.1123), (-0.03104, 0.03614, 0.1024), (-0.05227, 0.05737, 0.08633), (-0.07088, 0.07597, 0.06474), (-0.08615, 0.09125, 0.03842), (-0.0975, 0.1026, 0.008395), (-0.1045, 0.1096, -0.02418), (-0.1068, 0.1119, -0.05806), (-0.1045, 0.1096, -0.09194), (-0.0975, 0.1026, -0.1245), (-0.08615, 0.09125, -0.1545), (-0.07088, 0.07597, -0.1809), (-0.05227, 0.05737, -0.2025), (-0.03104, 0.03614, -0.2185), (-0.008001, 0.0131, -0.2284), (-0.002867, 0.01731, 0.1123), (-0.02097, 0.0444, 0.1024), (-0.03765, 0.06936, 0.08633), (-0.05227, 0.09125, 0.06474), (-0.06427, 0.1092, 0.03842), (-0.07318, 0.1225, 0.008395), (-0.07867, 0.1308, -0.02418), (-0.08053, 0.1335, -0.05806), (-0.07867, 0.1308, -0.09194), (-0.07318, 0.1225, -0.1245), (-0.06427, 0.1092, -0.1545), (-0.05227, 0.09125, -0.1809), (-0.03765, 0.06936, -0.2025), (-0.02097, 0.0444, -0.2185), (-0.002867, 0.01731, -0.2284), (0.002991, 0.02044, 0.1123), (-0.009476, 0.05054, 0.1024), (-0.02097, 0.07828, 0.08633), (-0.03104, 0.1026, 0.06474), (-0.0393, 0.1225, 0.03842), (-0.04544, 0.1374, 0.008395), (-0.04923, 0.1465, -0.02418), (-0.0505, 0.1496, -0.05806), (-0.04923, 0.1465, -0.09194), (-0.04544, 0.1374, -0.1245), (-0.0393, 0.1225, -0.1545), (-0.03104, 0.1026, -0.1809), (-0.02097, 0.07828, -0.2025), (-0.009476, 0.05054, -0.2185), (0.002991, 0.02044, -0.2284), (0.009347, 0.02237, 0.1123), (0.002991, 0.05432, 0.1024), (-0.002867, 0.08377, 0.08633), (-0.008001, 0.1096, 0.06474), (-0.01221, 0.1308, 0.03842), (-0.01534, 0.1465, 0.008395), (-0.01727, 0.1562, -0.02418), (-0.01792, 0.1595, -0.05806), (-0.01727, 0.1562, -0.09194), (-0.01534, 0.1465, -0.1245), (-0.01221, 0.1308, -0.1545), (-0.008001, 0.1096, -0.1809), (-0.002866, 0.08377, -0.2025), (0.002991, 0.05432, -0.2185), (0.009347, 0.02237, -0.2284), (0.01596, 0.02302, 0.1123), (0.01596, 0.0556, 0.1024), (0.01596, 0.08563, 0.08633), (0.01596, 0.1119, 0.06474), (0.01596, 0.1335, 0.03842), (0.01596, 0.1496, 0.008395), (0.01596, 0.1595, -0.02418), (0.01596, 0.1628, -0.05806), (0.01596, 0.1595, -0.09194), (0.01596, 0.1496, -0.1245), (0.01596, 0.1335, -0.1545), (0.01596, 0.1119, -0.1809), (0.01596, 0.08563, -0.2025), (0.01596, 0.0556, -0.2185), (0.01596, 0.02302, -0.2284), (0.02257, 0.02237, 0.1123), (0.02892, 0.05432, 0.1024), (0.03478, 0.08377, 0.08633), (0.03991, 0.1096, 0.06474), (0.04413, 0.1308, 0.03842), (0.04726, 0.1465, 0.008395), (0.04919, 0.1562, -0.02418), (0.04984, 0.1595, -0.05806), (0.04919, 0.1562, -0.09194), (0.04726, 0.1465, -0.1245), (0.04413, 0.1308, -0.1545), (0.03991, 0.1096, -0.1809), (0.03478, 0.08377, -0.2025), (0.02892, 0.05432, -0.2185), (0.02257, 0.02237, -0.2284), (0.02892, 0.02044, 0.1123), (0.04139, 0.05054, 0.1024), (0.05288, 0.07828, 0.08633), (0.06295, 0.1026, 0.06474), (0.07121, 0.1225, 0.03842), (0.07736, 0.1374, 0.008395), (0.08114, 0.1465, -0.02418), (0.08242, 0.1496, -0.05806), (0.08114, 0.1465, -0.09194), (0.07736, 0.1374, -0.1245), (0.07121, 0.1225, -0.1545), (0.06295, 0.1026, -0.1809), (0.05288, 0.07828, -0.2025), (0.04139, 0.05054, -0.2185), (0.02892, 0.02044, -0.2284), (0.03478, 0.01731, 0.1123), (0.05288, 0.0444, 0.1024), (0.06956, 0.06936, 0.08633), (0.08418, 0.09125, 0.06474), (0.09618, 0.1092, 0.03842), (0.1051, 0.1225, 0.008395), (0.1106, 0.1308, -0.02418), (0.1124, 0.1335, -0.05806), (0.1106, 0.1308, -0.09194), (0.1051, 0.1225, -0.1245), (0.09618, 0.1092, -0.1545), (0.08418, 0.09125, -0.1809), (0.06956, 0.06936, -0.2025), (0.05288, 0.0444, -0.2185), (0.03478, 0.01731, -0.2284), (0.03991, 0.0131, 0.1123), (0.06295, 0.03614, 0.1024), (0.08418, 0.05737, 0.08633), (0.1028, 0.07597, 0.06474), (0.1181, 0.09125, 0.03842), (0.1294, 0.1026, 0.008395), (0.1364, 0.1096, -0.02418), (0.1388, 0.1119, -0.05806), (0.1364, 0.1096, -0.09194), (0.1294, 0.1026, -0.1245), (0.1181, 0.09125, -0.1545), (0.1028, 0.07597, -0.1809), (0.08418, 0.05737, -0.2025), (0.06295, 0.03614, -0.2185), (0.03991, 0.0131, -0.2284), (0.04413, 0.007965, 0.1123), (0.07121, 0.02606, 0.1024), (0.09618, 0.04275, 0.08633), (0.1181, 0.05737, 0.06474), (0.136, 0.06936, 0.03842), (0.1494, 0.07828, 0.008395), (0.1576, 0.08377, -0.02418), (0.1604, 0.08563, -0.05806), (0.1576, 0.08377, -0.09194), (0.1494, 0.07828, -0.1245), (0.136, 0.06936, -0.1545), (0.1181, 0.05737, -0.1809), (0.09618, 0.04275, -0.2025), (0.07121, 0.02606, -0.2185), (0.04413, 0.007965, -0.2284), (0.04726, 0.002107, 0.1123), (0.07736, 0.01457, 0.1024), (0.1051, 0.02606, 0.08633), (0.1294, 0.03614, 0.06474), (0.1494, 0.0444, 0.03842), (0.1642, 0.05054, 0.008395), (0.1733, 0.05432, -0.02418), (0.1764, 0.0556, -0.05806), (0.1733, 0.05432, -0.09194), (0.1642, 0.05054, -0.1245), (0.1494, 0.0444, -0.1545), (0.1294, 0.03614, -0.1809), (0.1051, 0.02606, -0.2025), (0.07736, 0.01457, -0.2185), (0.04726, 0.002107, -0.2284), (0.04919, -0.004248, 0.1123), (0.08114, 0.002107, 0.1024), (0.1106, 0.007965, 0.08633), (0.1364, 0.0131, 0.06474), (0.1576, 0.01731, 0.03842), (0.1733, 0.02044, 0.008395), (0.183, 0.02237, -0.02418), (0.1863, 0.02302, -0.05806), (0.183, 0.02237, -0.09194), (0.1733, 0.02044, -0.1245), (0.1576, 0.01731, -0.1545), (0.1364, 0.0131, -0.1809), (0.1106, 0.007965, -0.2025), (0.08114, 0.002107, -0.2185), (0.04919, -0.004248, -0.2284), (0.04984, -0.01086, 0.1123), (0.08242, -0.01086, 0.1024), (0.1124, -0.01086, 0.08633), (0.1388, -0.01086, 0.06474), (0.1604, -0.01086, 0.03842), (0.1764, -0.01086, 0.008395), (0.1863, -0.01086, -0.02418), (0.1896, -0.01086, -0.05806), (0.1863, -0.01086, -0.09194), (0.1764, -0.01086, -0.1245), (0.1604, -0.01086, -0.1545), (0.1388, -0.01086, -0.1809), (0.1124, -0.01086, -0.2025), (0.08242, -0.01086, -0.2185), (0.04984, -0.01086, -0.2284), (0.04919, -0.01747, 0.1123), (0.08114, -0.02382, 0.1024), (0.1106, -0.02968, 0.08633), (0.1364, -0.03482, 0.06474), (0.1576, -0.03903, 0.03842), (0.1733, -0.04216, 0.008395), (0.183, -0.04409, -0.02418), (0.1863, -0.04474, -0.05806), (0.183, -0.04409, -0.09194), (0.1733, -0.04216, -0.1245), (0.1576, -0.03903, -0.1545), (0.1364, -0.03482, -0.1809), (0.1106, -0.02968, -0.2025), (0.08114, -0.02382, -0.2185), (0.04919, -0.01747, -0.2284), (0.04726, -0.02382, 0.1123), (0.07736, -0.03629, 0.1024), (0.1051, -0.04778, 0.08633), (0.1294, -0.05785, 0.06474), (0.1494, -0.06612, 0.03842), (0.1642, -0.07226, 0.008395), (0.1733, -0.07604, -0.02418), (0.1764, -0.07732, -0.05806), (0.1733, -0.07604, -0.09194), (0.1642, -0.07226, -0.1245), (0.1494, -0.06612, -0.1545), (0.1294, -0.05785, -0.1809), (0.1051, -0.04778, -0.2025), (0.07736, -0.03629, -0.2185), (0.04726, -0.02382, -0.2284), (0.04413, -0.02968, 0.1123), (0.07121, -0.04778, 0.1024), (0.09618, -0.06446, 0.08633), (0.1181, -0.07908, 0.06474), (0.136, -0.09108, 0.03842), (0.1494, -0.1, 0.008395), (0.1576, -0.1055, -0.02418), (0.1604, -0.1073, -0.05806), (0.1576, -0.1055, -0.09194), (0.1494, -0.1, -0.1245), (0.136, -0.09108, -0.1545), (0.1181, -0.07908, -0.1809), (0.09618, -0.06446, -0.2025), (0.07121, -0.04778, -0.2185), (0.04413, -0.02968, -0.2284), (0.03991, -0.03482, 0.1123), (0.06295, -0.05785, 0.1024), (0.08418, -0.07908, 0.08633), (0.1028, -0.09769, 0.06474), (0.1181, -0.113, 0.03842), (0.1294, -0.1243, 0.008395), (0.1364, -0.1313, -0.02418), (0.1388, -0.1337, -0.05806), (0.1364, -0.1313, -0.09194), (0.1294, -0.1243, -0.1245), (0.1181, -0.113, -0.1545), (0.1028, -0.09769, -0.1809), (0.08418, -0.07908, -0.2025), (0.06295, -0.05785, -0.2185), (0.03991, -0.03482, -0.2284), (0.03478, -0.03903, 0.1123), (0.05288, -0.06612, 0.1024), (0.06956, -0.09108, 0.08633), (0.08418, -0.113, 0.06474), (0.09618, -0.1309, 0.03842), (0.1051, -0.1443, 0.008395), (0.1106, -0.1525, -0.02418), (0.1124, -0.1553, -0.05806), (0.1106, -0.1525, -0.09194), (0.1051, -0.1443, -0.1245), (0.09618, -0.1309, -0.1545), (0.08418, -0.113, -0.1809), (0.06956, -0.09108, -0.2025), (0.05288, -0.06612, -0.2185), (0.03478, -0.03903, -0.2284), (0.01596, -0.01086, -0.2317), (0.02892, -0.04216, 0.1123), (0.04139, -0.07226, 0.1024), (0.05288, -0.1, 0.08633), (0.06295, -0.1243, 0.06474), (0.07121, -0.1443, 0.03842), (0.07736, -0.1591, 0.008395), (0.08114, -0.1682, -0.02418), (0.08242, -0.1713, -0.05806), (0.08114, -0.1682, -0.09194), (0.07736, -0.1591, -0.1245), (0.07121, -0.1443, -0.1545), (0.06295, -0.1243, -0.1809), (0.05288, -0.1, -0.2025), (0.04139, -0.07226, -0.2185), (0.02892, -0.04216, -0.2284), (0.02257, -0.04409, 0.1123), (0.02892, -0.07604, 0.1024), (0.03478, -0.1055, 0.08633), (0.03991, -0.1313, 0.06474), (0.04413, -0.1525, 0.03842), (0.04726, -0.1682, 0.008395), (0.04919, -0.1779, -0.02418), (0.04984, -0.1812, -0.05806), (0.04919, -0.1779, -0.09194), (0.04726, -0.1682, -0.1245), (0.04413, -0.1525, -0.1545), (0.03991, -0.1313, -0.1809), (0.03478, -0.1055, -0.2025), (0.02892, -0.07604, -0.2185), (0.02257, -0.04409, -0.2284), (0.01596, -0.04474, 0.1123), (0.01596, -0.07732, 0.1024), (0.01596, -0.1073, 0.08633), (0.01596, -0.1337, 0.06474), (0.01596, -0.1553, 0.03842), (0.01596, -0.1713, 0.008395), (0.01596, -0.1812, -0.02418), (0.01596, -0.1845, -0.05806), (0.01596, -0.1812, -0.09194), (0.01596, -0.1713, -0.1245), (0.01596, -0.1553, -0.1545), (0.01596, -0.1337, -0.1809), (0.01596, -0.1073, -0.2025), (0.01596, -0.07732, -0.2185), (0.01596, -0.04474, -0.2284), (0.009347, -0.04409, 0.1123), (0.002991, -0.07604, 0.1024), (-0.002866, -0.1055, 0.08633), (-0.008001, -0.1313, 0.06474), (-0.01221, -0.1525, 0.03842), (-0.01534, -0.1682, 0.008395), (-0.01727, -0.1779, -0.02418), (-0.01792, -0.1812, -0.05806), (-0.01727, -0.1779, -0.09194), (-0.01534, -0.1682, -0.1245), (-0.01221, -0.1525, -0.1545), (-0.008001, -0.1313, -0.1809), (-0.002866, -0.1055, -0.2025), (0.002991, -0.07604, -0.2185), (0.009347, -0.04409, -0.2284), (0.002991, -0.04216, 0.1123), (-0.009476, -0.07226, 0.1024), (-0.02097, -0.1, 0.08633), (-0.03104, -0.1243, 0.06474), (-0.0393, -0.1443, 0.03842), (-0.04544, -0.1591, 0.008395), (-0.04923, -0.1682, -0.02418), (-0.0505, -0.1713, -0.05806), (-0.04923, -0.1682, -0.09194), (-0.04544, -0.1591, -0.1245), (-0.0393, -0.1443, -0.1545), (-0.03104, -0.1243, -0.1809), (-0.02097, -0.1, -0.2025), (-0.009476, -0.07226, -0.2185), (0.002991, -0.04216, -0.2284), (-0.002867, -0.03903, 0.1123), (-0.02097, -0.06612, 0.1024), (-0.03765, -0.09108, 0.08633), (-0.05227, -0.113, 0.06474), (-0.06427, -0.1309, 0.03842), (-0.07318, -0.1443, 0.008395), (-0.07867, -0.1525, -0.02418), (-0.08053, -0.1553, -0.05806), (-0.07867, -0.1525, -0.09194), (-0.07318, -0.1443, -0.1245), (-0.06427, -0.1309, -0.1545), (-0.05227, -0.113, -0.1809), (-0.03765, -0.09108, -0.2025), (-0.02097, -0.06612, -0.2185), (-0.002866, -0.03903, -0.2284), (-0.008001, -0.03482, 0.1123), (-0.03104, -0.05785, 0.1024), (-0.05227, -0.07908, 0.08633), (-0.07088, -0.09769, 0.06474), (-0.08615, -0.113, 0.03842), (-0.0975, -0.1243, 0.008395), (-0.1045, -0.1313, -0.02418), (-0.1068, -0.1337, -0.05806), (-0.1045, -0.1313, -0.09194), (-0.0975, -0.1243, -0.1245), (-0.08615, -0.113, -0.1545), (-0.07088, -0.09769, -0.1809), (-0.05227, -0.07908, -0.2025), (-0.03104, -0.05785, -0.2185), (-0.008001, -0.03482, -0.2284), (-0.01221, -0.02968, 0.1123), (-0.0393, -0.04778, 0.1024), (-0.06427, -0.06446, 0.08633), (-0.08615, -0.07908, 0.06474), (-0.1041, -0.09108, 0.03842), (-0.1174, -0.1, 0.008395), (-0.1257, -0.1055, -0.02418), (-0.1284, -0.1073, -0.05806), (-0.1257, -0.1055, -0.09194), (-0.1174, -0.1, -0.1245), (-0.1041, -0.09108, -0.1545), (-0.08615, -0.07908, -0.1809), (-0.06427, -0.06446, -0.2025), (-0.0393, -0.04778, -0.2185), (-0.01221, -0.02968, -0.2284), (0.01596, -0.01086, 0.1156), (-0.01534, -0.02382, 0.1123), (-0.04544, -0.03629, 0.1024), (-0.07318, -0.04778, 0.08633), (-0.0975, -0.05785, 0.06474), (-0.1174, -0.06612, 0.03842), (-0.1323, -0.07226, 0.008395), (-0.1414, -0.07604, -0.02418), (-0.1445, -0.07732, -0.05806), (-0.1414, -0.07604, -0.09194), (-0.1323, -0.07226, -0.1245), (-0.1174, -0.06612, -0.1545), (-0.0975, -0.05785, -0.1809), (-0.07318, -0.04778, -0.2025), (-0.04544, -0.03629, -0.2185), (-0.01534, -0.02382, -0.2284), (-0.01727, -0.01747, 0.1123), (-0.04923, -0.02382, 0.1024), (-0.07867, -0.02968, 0.08633), (-0.1045, -0.03482, 0.06474), (-0.1257, -0.03903, 0.03842), (-0.1414, -0.04216, 0.008395), (-0.1511, -0.04409, -0.02418), (-0.1544, -0.04474, -0.05806), (-0.1511, -0.04409, -0.09194), (-0.1414, -0.04216, -0.1245), (-0.1257, -0.03903, -0.1545), (-0.1045, -0.03482, -0.1809), (-0.07867, -0.02968, -0.2025), (-0.04923, -0.02382, -0.2185), (-0.01727, -0.01747, -0.2284)], [], [(3, 2, 17, 18), (14, 13, 28, 29), (1, 0, 15, 16), (12, 11, 26, 27), (10, 9, 24, 25), (8, 7, 22, 23), (6, 5, 20, 21), (4, 3, 18, 19), (2, 1, 16, 17), (13, 12, 27, 28), (11, 10, 25, 26), (9, 8, 23, 24), (7, 6, 21, 22), (5, 4, 19, 20), (24, 23, 38, 39), (22, 21, 36, 37), (20, 19, 34, 35), (18, 17, 32, 33), (29, 28, 43, 44), (16, 15, 30, 31), (27, 26, 41, 42), (25, 24, 39, 40), (23, 22, 37, 38), (21, 20, 35, 36), (19, 18, 33, 34), (17, 16, 31, 32), (28, 27, 42, 43), (26, 25, 40, 41), (39, 38, 53, 54), (37, 36, 51, 52), (35, 34, 49, 50), (33, 32, 47, 48), (44, 43, 58, 59), (31, 30, 45, 46), (42, 41, 56, 57), (40, 39, 54, 55), (38, 37, 52, 53), (36, 35, 50, 51), (34, 33, 48, 49), (32, 31, 46, 47), (43, 42, 57, 58), (41, 40, 55, 56), (54, 53, 68, 69), (52, 51, 66, 67), (50, 49, 64, 65), (48, 47, 62, 63), (59, 58, 73, 74), (46, 45, 60, 61), (57, 56, 71, 72), (55, 54, 69, 70), (53, 52, 67, 68), (51, 50, 65, 66), (49, 48, 63, 64), (47, 46, 61, 62), (58, 57, 72, 73), (56, 55, 70, 71), (69, 68, 83, 84), (67, 66, 81, 82), (65, 64, 79, 80), (63, 62, 77, 78), (74, 73, 88, 89), (61, 60, 75, 76), (72, 71, 86, 87), (70, 69, 84, 85), (68, 67, 82, 83), (66, 65, 80, 81), (64, 63, 78, 79), (62, 61, 76, 77), (73, 72, 87, 88), (71, 70, 85, 86), (84, 83, 98, 99), (82, 81, 96, 97), (80, 79, 94, 95), (78, 77, 92, 93), (89, 88, 103, 104), (76, 75, 90, 91), (87, 86, 101, 102), (85, 84, 99, 100), (83, 82, 97, 98), (81, 80, 95, 96), (79, 78, 93, 94), (77, 76, 91, 92), (88, 87, 102, 103), (86, 85, 100, 101), (99, 98, 113, 114), (97, 96, 111, 112), (95, 94, 109, 110), (93, 92, 107, 108), (104, 103, 118, 119), (91, 90, 105, 106), (102, 101, 116, 117), (100, 99, 114, 115), (98, 97, 112, 113), (96, 95, 110, 111), (94, 93, 108, 109), (92, 91, 106, 107), (103, 102, 117, 118), (101, 100, 115, 116), (114, 113, 128, 129), (112, 111, 126, 127), (110, 109, 124, 125), (108, 107, 122, 123), (119, 118, 133, 134), (106, 105, 120, 121), (117, 116, 131, 132), (115, 114, 129, 130), (113, 112, 127, 128), (111, 110, 125, 126), (109, 108, 123, 124), (107, 106, 121, 122), (118, 117, 132, 133), (116, 115, 130, 131), (129, 128, 143, 144), (127, 126, 141, 142), (125, 124, 139, 140), (123, 122, 137, 138), (134, 133, 148, 149), (121, 120, 135, 136), (132, 131, 146, 147), (130, 129, 144, 145), (128, 127, 142, 143), (126, 125, 140, 141), (124, 123, 138, 139), (122, 121, 136, 137), (133, 132, 147, 148), (131, 130, 145, 146), (144, 143, 158, 159), (142, 141, 156, 157), (140, 139, 154, 155), (138, 137, 152, 153), (149, 148, 163, 164), (136, 135, 150, 151), (147, 146, 161, 162), (145, 144, 159, 160), (143, 142, 157, 158), (141, 140, 155, 156), (139, 138, 153, 154), (137, 136, 151, 152), (148, 147, 162, 163), (146, 145, 160, 161), (159, 158, 173, 174), (157, 156, 171, 172), (155, 154, 169, 170), (153, 152, 167, 168), (164, 163, 178, 179), (151, 150, 165, 166), (162, 161, 176, 177), (160, 159, 174, 175), (158, 157, 172, 173), (156, 155, 170, 171), (154, 153, 168, 169), (152, 151, 166, 167), (163, 162, 177, 178), (161, 160, 175, 176), (174, 173, 188, 189), (172, 171, 186, 187), (170, 169, 184, 185), (168, 167, 182, 183), (179, 178, 193, 194), (166, 165, 180, 181), (177, 176, 191, 192), (175, 174, 189, 190), (173, 172, 187, 188), (171, 170, 185, 186), (169, 168, 183, 184), (167, 166, 181, 182), (178, 177, 192, 193), (176, 175, 190, 191), (189, 188, 203, 204), (187, 186, 201, 202), (185, 184, 199, 200), (183, 182, 197, 198), (194, 193, 208, 209), (181, 180, 195, 196), (192, 191, 206, 207), (190, 189, 204, 205), (188, 187, 202, 203), (186, 185, 200, 201), (184, 183, 198, 199), (182, 181, 196, 197), (193, 192, 207, 208), (191, 190, 205, 206), (204, 203, 218, 219), (202, 201, 216, 217), (200, 199, 214, 215), (198, 197, 212, 213), (209, 208, 223, 224), (196, 195, 210, 211), (207, 206, 221, 222), (205, 204, 219, 220), (203, 202, 217, 218), (201, 200, 215, 216), (199, 198, 213, 214), (197, 196, 211, 212), (208, 207, 222, 223), (206, 205, 220, 221), (219, 218, 233, 234), (217, 216, 231, 232), (215, 214, 229, 230), (213, 212, 227, 228), (224, 223, 238, 239), (211, 210, 225, 226), (222, 221, 236, 237), (220, 219, 234, 235), (218, 217, 232, 233), (216, 215, 230, 231), (214, 213, 228, 229), (212, 211, 226, 227), (223, 222, 237, 238), (221, 220, 235, 236), (234, 233, 248, 249), (232, 231, 246, 247), (230, 229, 244, 245), (228, 227, 242, 243), (239, 238, 253, 254), (226, 225, 240, 241), (237, 236, 251, 252), (235, 234, 249, 250), (233, 232, 247, 248), (231, 230, 245, 246), (229, 228, 243, 244), (227, 226, 241, 242), (238, 237, 252, 253), (236, 235, 250, 251), (249, 248, 263, 264), (247, 246, 261, 262), (245, 244, 259, 260), (243, 242, 257, 258), (254, 253, 268, 269), (241, 240, 255, 256), (252, 251, 266, 267), (250, 249, 264, 265), (248, 247, 262, 263), (246, 245, 260, 261), (244, 243, 258, 259), (242, 241, 256, 257), (253, 252, 267, 268), (251, 250, 265, 266), (264, 263, 278, 279), (262, 261, 276, 277), (260, 259, 274, 275), (258, 257, 272, 273), (269, 268, 283, 284), (256, 255, 270, 271), (267, 266, 281, 282), (265, 264, 279, 280), (263, 262, 277, 278), (261, 260, 275, 276), (259, 258, 273, 274), (257, 256, 271, 272), (268, 267, 282, 283), (266, 265, 280, 281), (279, 278, 293, 294), (277, 276, 291, 292), (275, 274, 289, 290), (273, 272, 287, 288), (284, 283, 298, 299), (271, 270, 285, 286), (282, 281, 296, 297), (280, 279, 294, 295), (278, 277, 292, 293), (276, 275, 290, 291), (274, 273, 288, 289), (272, 271, 286, 287), (283, 282, 297, 298), (281, 280, 295, 296), (294, 293, 308, 309), (292, 291, 306, 307), (290, 289, 304, 305), (288, 287, 302, 303), (299, 298, 313, 314), (286, 285, 300, 301), (297, 296, 311, 312), (295, 294, 309, 310), (293, 292, 307, 308), (291, 290, 305, 306), (289, 288, 303, 304), (287, 286, 301, 302), (298, 297, 312, 313), (296, 295, 310, 311), (309, 308, 323, 324), (307, 306, 321, 322), (305, 304, 319, 320), (303, 302, 317, 318), (314, 313, 328, 329), (301, 300, 315, 316), (312, 311, 326, 327), (310, 309, 324, 325), (308, 307, 322, 323), (306, 305, 320, 321), (304, 303, 318, 319), (302, 301, 316, 317), (313, 312, 327, 328), (311, 310, 325, 326), (324, 323, 339, 340), (322, 321, 337, 338), (320, 319, 335, 336), (318, 317, 333, 334), (329, 328, 344, 345), (316, 315, 331, 332), (327, 326, 342, 343), (325, 324, 340, 341), (323, 322, 338, 339), (321, 320, 336, 337), (319, 318, 334, 335), (317, 316, 332, 333), (328, 327, 343, 344), (326, 325, 341, 342), (340, 339, 354, 355), (338, 337, 352, 353), (336, 335, 350, 351), (334, 333, 348, 349), (345, 344, 359, 360), (332, 331, 346, 347), (343, 342, 357, 358), (341, 340, 355, 356), (339, 338, 353, 354), (337, 336, 351, 352), (335, 334, 349, 350), (333, 332, 347, 348), (344, 343, 358, 359), (342, 341, 356, 357), (355, 354, 369, 370), (353, 352, 367, 368), (351, 350, 365, 366), (349, 348, 363, 364), (360, 359, 374, 375), (347, 346, 361, 362), (358, 357, 372, 373), (356, 355, 370, 371), (354, 353, 368, 369), (352, 351, 366, 367), (350, 349, 364, 365), (348, 347, 362, 363), (359, 358, 373, 374), (357, 356, 371, 372), (370, 369, 384, 385), (368, 367, 382, 383), (366, 365, 380, 381), (364, 363, 378, 379), (375, 374, 389, 390), (362, 361, 376, 377), (373, 372, 387, 388), (371, 370, 385, 386), (369, 368, 383, 384), (367, 366, 381, 382), (365, 364, 379, 380), (363, 362, 377, 378), (374, 373, 388, 389), (372, 371, 386, 387), (385, 384, 399, 400), (383, 382, 397, 398), (381, 380, 395, 396), (379, 378, 393, 394), (390, 389, 404, 405), (377, 376, 391, 392), (388, 387, 402, 403), (386, 385, 400, 401), (384, 383, 398, 399), (382, 381, 396, 397), (380, 379, 394, 395), (378, 377, 392, 393), (389, 388, 403, 404), (387, 386, 401, 402), (400, 399, 414, 415), (398, 397, 412, 413), (396, 395, 410, 411), (394, 393, 408, 409), (405, 404, 419, 420), (392, 391, 406, 407), (403, 402, 417, 418), (401, 400, 415, 416), (399, 398, 413, 414), (397, 396, 411, 412), (395, 394, 409, 410), (393, 392, 407, 408), (404, 403, 418, 419), (402, 401, 416, 417), (415, 414, 429, 430), (413, 412, 427, 428), (411, 410, 425, 426), (409, 408, 423, 424), (420, 419, 434, 435), (407, 406, 421, 422), (418, 417, 432, 433), (416, 415, 430, 431), (414, 413, 428, 429), (412, 411, 426, 427), (410, 409, 424, 425), (408, 407, 422, 423), (419, 418, 433, 434), (417, 416, 431, 432), (430, 429, 444, 445), (428, 427, 442, 443), (426, 425, 440, 441), (424, 423, 438, 439), (435, 434, 449, 450), (422, 421, 436, 437), (433, 432, 447, 448), (431, 430, 445, 446), (429, 428, 443, 444), (427, 426, 441, 442), (425, 424, 439, 440), (423, 422, 437, 438), (434, 433, 448, 449), (432, 431, 446, 447), (445, 444, 460, 461), (443, 442, 458, 459), (441, 440, 456, 457), (439, 438, 454, 455), (450, 449, 465, 466), (437, 436, 452, 453), (448, 447, 463, 464), (446, 445, 461, 462), (444, 443, 459, 460), (442, 441, 457, 458), (440, 439, 455, 456), (438, 437, 453, 454), (449, 448, 464, 465), (447, 446, 462, 463), (461, 460, 475, 476), (459, 458, 473, 474), (457, 456, 471, 472), (455, 454, 469, 470), (466, 465, 480, 481), (453, 452, 467, 468), (464, 463, 478, 479), (462, 461, 476, 477), (460, 459, 474, 475), (458, 457, 472, 473), (456, 455, 470, 471), (454, 453, 468, 469), (465, 464, 479, 480), (463, 462, 477, 478), (330, 14, 29), (0, 451, 15), (330, 29, 44), (15, 451, 30), (330, 44, 59), (30, 451, 45), (330, 59, 74), (45, 451, 60), (330, 74, 89), (60, 451, 75), (330, 89, 104), (75, 451, 90), (330, 104, 119), (90, 451, 105), (330, 119, 134), (105, 451, 120), (330, 134, 149), (120, 451, 135), (330, 149, 164), (135, 451, 150), (330, 164, 179), (150, 451, 165), (330, 179, 194), (165, 451, 180), (330, 194, 209), (180, 451, 195), (330, 209, 224), (195, 451, 210), (330, 224, 239), (210, 451, 225), (330, 239, 254), (225, 451, 240), (330, 254, 269), (240, 451, 255), (330, 269, 284), (255, 451, 270), (330, 284, 299), (270, 451, 285), (330, 299, 314), (285, 451, 300), (330, 314, 329), (300, 451, 315), (330, 329, 345), (315, 451, 331), (330, 345, 360), (331, 451, 346), (330, 360, 375), (346, 451, 361), (330, 375, 390), (361, 451, 376), (330, 390, 405), (376, 451, 391), (330, 405, 420), (391, 451, 406), (330, 420, 435), (406, 451, 421), (330, 435, 450), (421, 451, 436), (330, 450, 466), (436, 451, 452), (330, 466, 481), (452, 451, 467), (476, 475, 8, 9), (474, 473, 6, 7), (472, 471, 4, 5), (470, 469, 2, 3), (481, 480, 13, 14), (468, 467, 0, 1), (479, 478, 11, 12), (477, 476, 9, 10), (475, 474, 7, 8), (473, 472, 5, 6), (471, 470, 3, 4), (330, 481, 14), (469, 468, 1, 2), (480, 479, 12, 13), (467, 451, 0), (478, 477, 10, 11)])
me_circle.use_remesh_preserve_volume = False
me_circle.use_remesh_preserve_attributes = False
me_circle.use_mirror_vertex_groups = False
me_circle.update()
arm_armature = bpy.data.armatures.new('Armature')  # bones are not reproduced

# ---- objects
ob_bob = bpy.data.objects.new('Bob', me_cube_003)
ob_armature = bpy.data.objects.new('Armature', arm_armature)
ob_circle = bpy.data.objects.new('Circle', me_circle)

# ---- transforms, parenting, visibility, modifiers, constraints
ob_bob.parent = ob_armature
ob_bob.matrix_parent_inverse = Matrix(((1.0, 0.0, 0.0, -0.0), (0.0, 1.0, 0.0, -0.0), (0.0, 0.0, 1.0, -4.594), (0.0, 0.0, 0.0, 1.0)))
ob_bob.location = (0.0, 0.0, -4.768e-07)
ob_bob.scale = (0.8911, 0.8911, 0.8911)
ob_bob.lineart.crease_threshold = 0.0
_vg = ob_bob.vertex_groups.new(name='Stomach')
for _i, _w in zip([0, 1, 2, 3, 4, 7, 9, 12, 13, 28, 30, 32, 34, 42, 98, 99, 100, 101, 102, 103, 104, 105, 106, 107, 108, 113, 116, 118, 120, 121, 122, 151, 152, 155, 156, 158, 159, 161, 162, 164, 168, 174, 175, 177, 189, 291, 292, 293, 294, 295, 296, 297, 298, 299, 300, 301, 302, 307, 308, 323, 324, 339, 390, 391, 392, 393, 394, 395, 396, 397, 400, 402, 405, 406, 421, 423, 425, 427, 435, 491, 492, 493, 494, 495, 496, 497, 498, 499, 500, 501, 502, 503, 504, 510, 512, 513, 515, 519, 522, 523, 524, 555, 556, 559, 560, 562, 563, 565, 566, 572, 578, 579, 581, 593, 708, 709, 710, 711, 712, 713, 714, 715, 716, 717, 718, 719, 720, 721, 726, 727, 742, 743, 758, 785, 786, 787, 788, 793, 794, 833, 834, 835, 836, 837], [0.6578, 0.4164, 0.01897, 0.5467, 0.2152, 0.2205, 0.004966, 0.002153, 0.2229, 0.3857, 0.2076, 0.04252, 0.08263, 0.1523, 0.8012, 0.8516, 0.8675, 0.6982, 0.5889, 0.7059, 0.3322, 0.1604, 0.1714, 0.3856, 0.8482, 0.2212, 0.227, 0.0008452, 0.06584, 0.06394, 0.07341, 0.7287, 0.271, 0.06738, 0.07066, 0.7495, 0.3284, 0.2084, 0.005231, 0.0006462, 0.09894, 0.1817, 0.007529, 0.07266, 0.023, 0.7526, 0.8487, 0.8458, 0.8859, 0.7734, 0.7847, 0.83, 0.7719, 0.3038, 0.123, 0.6884, 0.7756, 0.06702, 0.06815, 0.585, 0.8464, 0.02753, 0.7069, 0.6788, 0.8588, 0.6616, 0.3873, 0.02241, 0.5965, 0.2135, 0.2188, 0.004024, 0.0009974, 0.2226, 0.5451, 0.2072, 0.0546, 0.08291, 0.1532, 0.8053, 0.8003, 0.8792, 0.7019, 0.5944, 0.695, 0.3664, 0.1656, 0.2173, 0.388, 0.8528, 0.7879, 0.621, 0.7452, 0.2206, 0.2236, 0.2019, 0.2254, 0.0015, 0.06444, 0.06319, 0.07281, 0.7309, 0.2755, 0.06623, 0.06983, 0.7516, 0.3288, 0.2071, 0.004524, 0.1001, 0.1826, 0.01572, 0.07534, 0.02355, 0.7586, 0.8574, 0.8556, 0.8948, 0.8479, 0.8924, 0.7774, 0.6688, 0.832, 0.8193, 0.307, 0.1418, 0.6933, 0.8167, 0.06592, 0.06685, 0.5879, 0.849, 0.02795, 0.7386, 0.714, 0.854, 0.4171, 0.06593, 0.063, 0.7129, 0.681, 0.8546, 0.847, 0.8728]): _vg.add([_i], _w, 'REPLACE')
_vg = ob_bob.vertex_groups.new(name='Chest')
for _i, _w in zip([1, 4, 5, 6, 7, 8, 9, 10, 11, 12, 13, 15, 16, 17, 26, 27, 29, 30, 67, 69, 72, 73, 78, 79, 80, 81, 82, 98, 99, 100, 101, 102, 103, 104, 108, 109, 110, 111, 112, 113, 114, 115, 116, 117, 118, 119, 120, 121, 122, 123, 124, 125, 126, 127, 128, 129, 130, 147, 148, 149, 150, 151, 153, 154, 155, 156, 157, 160, 161, 162, 163, 164, 165, 238, 243, 246, 253, 255, 256, 261, 262, 263, 264, 265, 266, 291, 292, 293, 294, 295, 296, 297, 298, 301, 302, 303, 304, 305, 306, 307, 308, 309, 310, 311, 312, 321, 322, 324, 325, 326, 327, 328, 329, 366, 370, 376, 377, 378, 390, 391, 392, 394, 397, 398, 399, 400, 401, 402, 403, 404, 405, 406, 408, 409, 410, 419, 420, 422, 423, 460, 462, 465, 466, 471, 472, 473, 474, 475, 491, 492, 493, 494, 495, 496, 497, 501, 505, 506, 507, 508, 509, 510, 511, 512, 513, 514, 515, 516, 517, 518, 519, 520, 521, 522, 523, 524, 525, 527, 528, 529, 530, 531, 532, 549, 550, 551, 552, 553, 554, 555, 557, 558, 559, 560, 561, 564, 565, 566, 567, 568, 569, 642, 643, 644, 655, 659, 666, 668, 670, 675, 676, 677, 678, 679, 680, 708, 709, 710, 711, 712, 713, 714, 715, 716, 717, 720, 721, 722, 723, 724, 725, 726, 727, 729, 730, 731, 740, 741, 743, 744, 745, 746, 747, 748, 785, 787, 789, 790, 791, 792, 793, 794, 795, 796, 797, 798, 808, 810, 817, 833, 834, 835, 836, 837, 838, 839, 840, 841, 842, 843, 844, 845, 846, 847], [0.01908, 0.7302, 0.315, 0.4206, 0.7388, 0.1253, 0.8346, 0.7351, 0.6914, 0.7867, 0.7351, 0.1218, 0.6871, 0.5546, 0.425, 0.5057, 0.6906, 0.7562, 0.1048, 0.02825, 0.01264, 0.09004, 0.0452, 0.09336, 0.0933, 0.1074, 0.03638, 0.1033, 0.1073, 0.09555, 0.2522, 0.02117, 0.2348, 0.007165, 0.2257, 0.4308, 0.5524, 0.4949, 0.373, 0.7285, 0.8711, 0.3055, 0.7208, 0.634, 0.6894, 0.6838, 0.8012, 0.8795, 0.8677, 0.002242, 0.0001374, 0.03376, 0.02228, 0.1413, 0.1491, 0.1223, 0.8495, 0.1707, 0.1797, 0.2148, 0.4578, 0.2382, 0.6858, 0.831, 0.845, 0.8516, 0.2057, 0.2595, 0.7625, 0.8713, 0.6519, 0.8528, 0.4808, 0.01563, 0.03769, 0.05891, 0.03176, 0.002049, 0.06627, 0.01298, 0.02906, 0.03415, 0.05969, 0.09486, 0.1024, 0.1124, 0.1001, 0.08853, 0.1032, 0.05028, 0.0612, 0.02334, 0.04742, 0.2441, 0.222, 0.7446, 0.3208, 0.3244, 0.7492, 0.8297, 0.8093, 0.006565, 0.008471, 0.0494, 0.01418, 0.174, 0.1961, 0.2483, 0.5813, 0.6112, 0.9378, 0.7958, 0.1587, 0.06019, 0.05891, 0.007509, 0.06244, 0.002575, 0.06164, 0.05393, 0.0474, 0.01754, 0.7346, 0.3141, 0.6091, 0.742, 0.4601, 0.8275, 0.5529, 0.7878, 0.8523, 0.738, 0.6781, 0.1174, 0.4628, 0.4335, 0.4411, 0.7947, 0.7583, 0.08663, 0.01961, 0.005737, 0.08797, 0.03178, 0.09026, 0.08542, 0.08992, 0.03106, 0.1018, 0.1053, 0.09438, 0.2505, 0.01957, 0.2327, 0.006074, 0.2242, 0.6968, 0.4179, 0.2141, 0.5167, 0.3763, 0.7322, 0.715, 0.7448, 0.7737, 0.7915, 0.7246, 0.8907, 0.7336, 0.733, 0.8893, 0.876, 0.8389, 0.8061, 0.8813, 0.8696, 9.9e-07, 0.04788, 0.02587, 0.261, 0.5449, 0.5913, 0.02816, 0.1677, 0.1716, 0.1811, 0.2364, 0.4317, 0.2916, 0.2368, 0.7837, 0.8993, 0.8483, 0.8544, 0.1582, 0.2579, 0.7646, 0.8669, 0.6399, 0.8547, 0.3327, 0.08925, 0.011, 0.01433, 0.03476, 0.05285, 0.02083, 0.0912, 0.05629, 0.009264, 0.02264, 0.02296, 0.05689, 0.09012, 0.08995, 0.1107, 0.09857, 0.09057, 0.1021, 0.08762, 0.1025, 0.04871, 0.0598, 0.02247, 0.04599, 0.2423, 0.2201, 0.4943, 0.4529, 0.7493, 0.7477, 0.8336, 0.8136, 0.1415, 0.06609, 0.01456, 0.1699, 0.1776, 0.2473, 0.5838, 0.6056, 0.9032, 0.7766, 0.1566, 0.2348, 0.2398, 0.608, 0.6591, 0.8053, 0.9656, 0.8843, 0.8911, 0.155, 0.1489, 0.05193, 0.05666, 0.0547, 0.03804, 0.0541, 0.0604, 0.05288, 0.02439, 0.04078, 0.0466, 0.1657, 0.07277, 0.3542, 0.2612, 0.2135, 0.1899, 0.3543, 0.3335, 0.5221, 0.1415]): _vg.add([_i], _w, 'REPLACE')
_vg = ob_bob.vertex_groups.new(name='Neck')
for _i, _w in zip([5, 6, 10, 26, 27, 29, 67, 68, 69, 70, 71, 72, 73, 76, 77, 78, 79, 80, 81, 82, 92, 109, 110, 111, 112, 114, 147, 148, 149, 150, 157, 160, 163, 165, 238, 243, 246, 247, 248, 249, 250, 251, 252, 253, 254, 255, 256, 257, 258, 259, 260, 261, 262, 263, 264, 265, 266, 285, 303, 304, 321, 322, 325, 326, 329, 366, 367, 370, 372, 373, 374, 375, 376, 377, 378, 398, 399, 403, 419, 420, 422, 460, 461, 462, 463, 464, 465, 466, 469, 470, 471, 472, 473, 474, 475, 485, 505, 506, 507, 508, 509, 511, 514, 516, 549, 550, 551, 552, 553, 554, 561, 564, 567, 569, 642, 643, 644, 646, 655, 656, 659, 660, 661, 662, 663, 664, 665, 666, 667, 668, 669, 670, 671, 672, 673, 674, 675, 676, 677, 678, 679, 680, 722, 723, 740, 741, 744, 745, 748, 789, 790, 795, 796, 797, 798, 799, 800, 808, 809, 810, 812, 813, 814, 815, 816, 817, 818, 838, 840, 841, 842, 843, 845, 846, 847], [0.4726, 0.01102, 0.05574, 0.2342, 0.2151, 0.02785, 0.2644, 0.02867, 0.1833, 0.05811, 0.03684, 0.09798, 0.3799, 0.07374, 0.08118, 0.164, 0.4593, 0.5071, 0.2992, 0.2121, 0.0003717, 0.2858, 0.08097, 0.09218, 0.3141, 0.004468, 0.5397, 0.5314, 0.4381, 0.2138, 0.4291, 0.5234, 0.06246, 0.262, 0.1015, 0.2029, 0.2926, 0.02586, 0.06864, 0.06579, 0.003047, 0.03905, 0.04712, 0.1349, 0.07877, 0.1179, 0.2052, 0.03348, 0.08588, 0.03742, 0.07555, 0.1512, 0.1945, 0.1653, 0.2927, 0.4899, 0.4344, 4.664e-06, 0.098, 0.05808, 0.5408, 0.4923, 0.2438, 0.1147, 0.5315, 0.1701, 0.06403, 0.3005, 0.03729, 0.03659, 0.01443, 0.06445, 0.1107, 0.2461, 0.1261, 0.4805, 0.02373, 0.05643, 0.2452, 0.2868, 0.04299, 0.2818, 0.02938, 0.1862, 0.05892, 0.03811, 0.1006, 0.3821, 0.07395, 0.08104, 0.1694, 0.4673, 0.5264, 0.3175, 0.2137, 0.0001689, 0.06493, 0.2899, 0.0858, 0.1172, 0.3197, 0.005363, 0.0004434, 0.0507, 0.5493, 0.5525, 0.4791, 0.5481, 0.2484, 0.4746, 0.4815, 0.529, 0.06258, 0.4155, 0.2819, 0.1034, 0.1034, 0.02483, 0.2032, 0.09442, 0.2997, 0.02644, 0.06936, 0.06702, 0.003606, 0.03901, 0.04864, 0.1391, 0.08036, 0.4869, 0.119, 0.2142, 0.03323, 0.08571, 0.0371, 0.07554, 0.1516, 0.1964, 0.1694, 0.2958, 0.5029, 0.4549, 0.1, 0.07014, 0.5548, 0.5215, 0.2449, 0.1461, 0.5373, 0.2464, 0.166, 0.5637, 0.4924, 0.1773, 0.1789, 0.06476, 0.06294, 0.3055, 0.03601, 0.2191, 0.037, 0.03686, 0.01511, 0.06572, 0.1129, 0.2546, 0.1266, 0.0429, 0.0929, 0.05001, 0.04645, 0.06435, 0.07797, 0.03507, 0.02145]): _vg.add([_i], _w, 'REPLACE')
_vg = ob_bob.vertex_groups.new(name='Head')
for _i, _w in zip([5, 26, 27, 67, 68, 69, 70, 71, 72, 73, 74, 75, 76, 77, 78, 79, 80, 81, 82, 83, 84, 85, 86, 87, 88, 89, 90, 91, 92, 93, 94, 95, 96, 97, 109, 110, 111, 112, 147, 148, 149, 150, 157, 160, 165, 238, 239, 240, 241, 242, 243, 244, 245, 246, 247, 248, 249, 250, 251, 252, 253, 254, 255, 256, 257, 258, 259, 260, 261, 262, 263, 264, 265, 266, 267, 268, 269, 270, 271, 272, 273, 274, 275, 276, 277, 278, 279, 280, 281, 282, 283, 284, 285, 286, 287, 288, 289, 290, 304, 321, 322, 325, 326, 329, 366, 367, 368, 369, 370, 371, 372, 373, 374, 375, 376, 377, 378, 379, 380, 381, 382, 383, 384, 385, 386, 387, 388, 389, 398, 419, 420, 460, 461, 462, 463, 464, 465, 466, 467, 468, 469, 470, 471, 472, 473, 474, 475, 476, 477, 478, 479, 480, 481, 482, 483, 484, 485, 486, 487, 488, 489, 490, 506, 507, 508, 509, 549, 550, 551, 552, 553, 554, 561, 564, 569, 642, 643, 644, 645, 646, 647, 648, 649, 650, 651, 652, 653, 654, 655, 656, 657, 658, 659, 660, 661, 662, 663, 664, 665, 666, 667, 668, 669, 670, 671, 672, 673, 674, 675, 676, 677, 678, 679, 680, 681, 682, 683, 684, 685, 686, 687, 688, 689, 690, 691, 692, 693, 694, 695, 696, 697, 698, 699, 700, 701, 702, 703, 704, 705, 706, 707, 723, 740, 741, 744, 745, 748, 789, 790, 795, 796, 797, 798, 799, 800, 801, 802, 803, 804, 805, 806, 807, 808, 809, 810, 811, 812, 813, 814, 815, 816, 817, 818, 819, 820, 821, 822, 823, 824, 825, 826, 827, 828, 829, 830, 831, 832, 838, 840, 842, 843, 845, 846, 847], [0.1074, 0.08529, 0.1096, 0.5978, 0.9445, 0.7597, 0.9201, 0.9387, 0.8597, 0.5011, 0.9713, 0.9695, 0.9031, 0.895, 0.7698, 0.4106, 0.3518, 0.5545, 0.7265, 0.9991, 0.9914, 0.9975, 0.9923, 0.9981, 0.9984, 0.9993, 0.9947, 0.9692, 0.9669, 0.9781, 0.9977, 0.9913, 0.994, 0.9982, 0.02676, 0.006232, 0.03706, 0.09011, 0.2265, 0.1894, 0.2693, 0.09603, 0.3062, 0.151, 0.1394, 0.8546, 0.9682, 0.9995, 0.9844, 0.9918, 0.7378, 0.9676, 0.9833, 0.6202, 0.9483, 0.9073, 0.9065, 0.9629, 0.9414, 0.9321, 0.809, 0.89, 0.8447, 0.704, 0.9463, 0.8894, 0.9434, 0.9016, 0.8046, 0.7482, 0.7751, 0.6234, 0.3696, 0.4172, 0.9985, 0.991, 0.9994, 0.9974, 0.9994, 0.9987, 0.9988, 0.9977, 0.9954, 0.9981, 0.9917, 0.993, 0.9963, 0.9836, 0.9878, 0.9989, 0.998, 0.9733, 0.9667, 0.9816, 0.9822, 0.9989, 0.9957, 0.9969, 0.002591, 0.196, 0.2176, 0.05135, 0.05302, 0.2637, 0.7497, 0.909, 0.9971, 0.9997, 0.6127, 0.9828, 0.9431, 0.9421, 0.9554, 0.9092, 0.8488, 0.6649, 0.8363, 0.9957, 0.9983, 0.9953, 0.999, 0.9961, 0.9826, 0.9965, 0.9854, 0.9898, 0.9987, 0.9991, 0.1043, 0.08092, 0.1066, 0.6001, 0.9448, 0.7627, 0.9216, 0.9394, 0.861, 0.5022, 0.9716, 0.97, 0.9052, 0.8967, 0.7724, 0.4077, 0.3439, 0.5559, 0.7289, 0.9991, 0.9915, 0.9975, 0.9924, 0.9981, 0.9984, 0.9993, 0.9947, 0.97, 0.9677, 0.9785, 0.9978, 0.9915, 0.9941, 0.9982, 0.02395, 0.003547, 0.03463, 0.08653, 0.2226, 0.1816, 0.2653, 0.1665, 0.09244, 0.1628, 0.3034, 0.149, 0.1369, 0.6022, 0.8553, 0.8537, 0.9684, 0.9475, 0.9837, 0.9995, 0.9986, 0.9998, 0.9846, 0.9918, 0.998, 0.9715, 0.7397, 0.88, 0.9684, 0.9836, 0.6214, 0.9495, 0.9092, 0.9073, 0.9634, 0.9427, 0.9331, 0.8112, 0.8916, 0.3977, 0.8474, 0.7065, 0.9469, 0.8905, 0.9444, 0.9036, 0.807, 0.7509, 0.7778, 0.6246, 0.3643, 0.4121, 0.9953, 0.9921, 0.9985, 0.9912, 0.9994, 0.9974, 0.9994, 0.9987, 0.9988, 0.9977, 0.9955, 0.9981, 0.9919, 0.9931, 0.9964, 0.984, 0.988, 0.9989, 0.9981, 0.9997, 0.9738, 0.9675, 0.9818, 0.9826, 0.9989, 0.9957, 0.9969, 0.0009011, 0.1902, 0.2111, 0.05029, 0.05183, 0.2618, 0.05981, 0.0615, 0.2449, 0.3181, 0.7517, 0.7465, 0.9094, 0.9112, 0.9714, 0.9972, 0.9975, 0.9996, 1.0, 0.9991, 0.9849, 0.6141, 0.9451, 0.7235, 0.9831, 0.9443, 0.9435, 0.9563, 0.9103, 0.8513, 0.6667, 0.8389, 0.9911, 0.9957, 0.9959, 0.9983, 0.9954, 0.999, 0.9962, 0.9831, 0.9966, 0.9858, 0.9899, 0.9987, 0.9991, 0.9993, 0.001774, 0.001774, 0.0008868, 0.00266, 0.002224, 0.0004506, 0.0008868]): _vg.add([_i], _w, 'REPLACE')
_vg = ob_bob.vertex_groups.new(name='Bicep.l')
for _i, _w in zip([4, 5, 6, 8, 9, 10, 11, 12, 15, 16, 17, 19, 26, 27, 29, 47, 49, 50, 67, 79, 80, 81, 109, 110, 111, 112, 114, 115, 116, 117, 118, 119, 120, 121, 122, 123, 124, 125, 126, 127, 128, 129, 130, 136, 137, 147, 148, 149, 150, 153, 154, 155, 156, 157, 160, 162, 163, 164, 165, 198, 201, 202, 203, 204, 205, 246, 265, 266, 303, 304, 305, 306, 307, 308, 309, 310, 311, 312, 321, 322, 325, 326, 327, 328, 329, 346, 347, 348, 349, 370, 422, 505, 516, 519, 520, 554, 567, 568, 746, 747, 789, 790, 791, 792], [0.01171, 0.09531, 0.5138, 0.859, 0.1461, 0.5598, 0.3633, 0.1665, 0.8578, 0.9485, 0.9347, 0.8529, 0.2529, 0.1576, 0.2704, 0.9048, 0.8648, 0.9478, 0.002391, 0.01497, 0.04142, 0.01818, 0.2505, 0.7139, 0.3524, 0.2173, 0.809, 0.7043, 0.01329, 0.7171, 0.2778, 0.3098, 0.1224, 0.02709, 0.03093, 0.986, 0.9661, 0.9217, 0.9349, 0.8812, 0.8261, 0.8784, 0.9407, 0.875, 0.8808, 0.05649, 0.09666, 0.07075, 0.225, 0.3304, 0.3284, 0.07344, 0.06221, 0.04804, 0.05186, 0.1002, 0.2362, 0.08893, 0.1011, 0.9329, 0.8306, 0.08512, 0.1225, 0.1129, 0.02171, 0.003125, 0.0356, 0.03591, 0.6819, 0.6398, 0.6476, 0.7141, 0.0904, 0.1111, 0.9823, 0.9457, 0.9075, 0.9438, 0.08513, 0.08977, 0.09912, 0.1965, 0.1855, 0.1652, 0.02272, 0.04559, 0.1065, 0.09332, 0.1227, 0.001811, 0.00824, 0.112, 0.08536, 0.03163, 0.04312, 0.02119, 0.05385, 0.0002453, 0.001687, 0.03361, 0.03652, 0.06112, 0.08336, 0.06874]): _vg.add([_i], _w, 'REPLACE')
_vg = ob_bob.vertex_groups.new(name='Forearm.l')
for _i, _w in zip([14, 18, 19, 20, 21, 22, 23, 24, 25, 47, 48, 49, 50, 51, 52, 53, 54, 125, 126, 131, 132, 133, 134, 135, 136, 137, 138, 139, 140, 141, 142, 143, 144, 145, 146, 198, 199, 200, 201, 202, 203, 204, 205, 206, 207, 208, 209, 210, 211, 212, 213, 311, 313, 314, 315, 316, 317, 318, 319, 320, 346, 347, 348, 349, 350, 351, 352, 353], [0.9943, 0.9999, 0.137, 0.9895, 0.9966, 1.0, 0.9996, 0.9999, 0.9998, 0.09169, 0.9861, 0.1284, 0.05125, 1.0, 1.0, 1.0, 1.0, 0.01433, 0.003717, 0.9994, 0.9995, 0.9981, 0.999, 0.9966, 0.119, 0.1128, 0.9861, 0.9999, 1.0, 0.9999, 1.0, 0.9999, 0.9999, 0.9996, 0.9997, 0.06581, 0.9912, 0.9898, 0.1587, 0.9145, 0.8761, 0.8861, 0.964, 1.0, 1.0, 1.0, 1.0, 1.0, 1.0, 1.0, 1.0, 0.02835, 0.9995, 0.9984, 0.9985, 0.9993, 1.0, 0.9999, 0.9999, 1.0, 0.9521, 0.8927, 0.906, 0.876, 1.0, 1.0, 1.0, 1.0]): _vg.add([_i], _w, 'REPLACE')
_vg = ob_bob.vertex_groups.new(name='Thigh.l')
for _i, _w in zip([0, 1, 2, 3, 28, 32, 34, 35, 36, 37, 38, 39, 40, 41, 42, 43, 98, 99, 100, 101, 102, 103, 104, 105, 106, 107, 108, 152, 158, 159, 168, 174, 175, 177, 178, 179, 180, 181, 182, 183, 184, 185, 186, 187, 188, 189, 190, 191, 192, 193, 196, 291, 292, 293, 294, 295, 296, 297, 298, 299, 300, 301, 302, 323, 324, 334, 335, 336, 337, 338, 339, 340, 341, 343, 344, 390, 391, 392, 396, 421, 499, 502, 503, 504, 556, 562, 563, 578, 581, 710, 711, 713, 716, 717, 742, 760, 786, 787, 788, 835, 836, 837], [0.1679, 0.3369, 0.125, 0.336, 0.5529, 0.9381, 0.8991, 0.0, 0.9657, 0.05997, 0.08195, 0.983, 0.9917, 0.9851, 0.6944, 0.1605, 0.08111, 0.181, 0.1489, 0.02001, 0.2573, 0.07598, 0.4663, 0.4198, 0.7041, 0.1792, 0.06238, 0.5807, 0.07781, 0.5447, 0.1103, 0.5444, 0.9175, 0.8931, 0.7677, 0.8525, 0.8918, 0.9014, 0.9708, 0.9678, 0.9924, 0.9887, 0.508, 0.9886, 0.9782, 0.9545, 0.1432, 0.04723, 0.0693, 0.02902, 0.09748, 0.124, 0.1902, 0.0409, 0.09444, 0.1566, 0.3354, 0.0982, 0.2882, 0.1847, 0.5271, 0.05312, 0.07789, 0.05209, 0.02992, 0.8612, 0.8518, 0.8565, 0.9234, 0.9724, 0.9513, 1.0, 0.9816, 0.007483, 0.4567, 0.2202, 0.354, 0.1784, 0.109, 0.03502, 0.02958, 0.07312, 0.1929, 0.1108, 0.1484, 0.0526, 0.0432, 0.0, 0.01732, 0.001528, 0.05804, 0.01648, 0.01816, 0.01644, 0.03494, 0.0, 0.0, 0.0009251, 0.2927, 0.05387, 0.1116, 0.06373]): _vg.add([_i], _w, 'REPLACE')
_vg = ob_bob.vertex_groups.new(name='Shin.l')
for _i, _w in zip([31, 33, 35, 36, 37, 38, 43, 44, 45, 46, 55, 57, 58, 61, 62, 65, 66, 166, 167, 169, 170, 171, 172, 173, 176, 178, 179, 180, 181, 190, 191, 192, 193, 194, 195, 196, 197, 214, 216, 217, 218, 219, 220, 221, 225, 229, 231, 233, 234, 236, 237, 330, 331, 332, 333, 334, 335, 336, 337, 342, 343, 344, 345, 354, 357, 361, 363, 365], [0.7805, 0.1747, 0.8856, 0.001004, 0.9387, 0.9161, 0.8329, 0.829, 0.8385, 0.9165, 0.04185, 0.2179, 0.03635, 0.07766, 0.06771, 0.01199, 0.06709, 0.8316, 0.8273, 0.849, 0.5623, 0.1244, 0.3963, 0.1476, 0.789, 0.1094, 0.1448, 0.06489, 0.09785, 0.8517, 0.9318, 0.9293, 0.839, 0.9337, 0.9505, 0.9763, 0.9784, 0.09098, 0.1358, 0.0456, 0.0163, 0.08071, 0.0804, 0.1496, 0.02141, 0.07204, 0.0193, 0.03247, 0.004864, 0.04901, 0.112, 0.2048, 0.1497, 0.2239, 0.2545, 0.1365, 0.05417, 0.1413, 0.07613, 0.9512, 0.9693, 0.9771, 0.9345, 0.04892, 0.1045, 0.006808, 0.007359, 0.0534]): _vg.add([_i], _w, 'REPLACE')
_vg = ob_bob.vertex_groups.new(name='Foot.l')
for _i, _w in zip([33, 44, 45, 46, 55, 56, 57, 59, 60, 61, 62, 63, 64, 65, 66, 167, 169, 170, 171, 172, 176, 214, 215, 216, 217, 218, 219, 220, 221, 222, 223, 224, 225, 226, 227, 228, 229, 230, 231, 232, 233, 234, 235, 236, 237, 331, 332, 333, 354, 355, 356, 357, 358, 359, 360, 361, 362, 363, 364, 365], [0.7532, 0.07801, 0.1527, 0.02607, 0.9016, 0.9929, 0.6378, 0.8674, 0.9993, 0.82, 0.1283, 0.887, 0.9961, 0.8188, 0.09502, 0.144, 0.1388, 0.2723, 0.8648, 0.4183, 0.02121, 0.8701, 0.9996, 0.7668, 0.05141, 0.9579, 0.04587, 0.8864, 0.1228, 0.8724, 0.985, 0.8238, 0.1718, 0.9978, 0.1417, 0.9893, 0.1544, 0.99, 0.1025, 0.9802, 0.1686, 0.8914, 0.9975, 0.821, 0.1573, 0.8306, 0.7225, 0.0857, 0.08192, 1.003, 0.9883, 0.1399, 0.2705, 0.9698, 0.9595, 0.2793, 0.9926, 0.1221, 0.9829, 0.1627]): _vg.add([_i], _w, 'REPLACE')
_vg = ob_bob.vertex_groups.new(name='footIK.l')
for _i, _w in zip([31, 33, 44, 46, 55, 57, 58, 59, 61, 62, 63, 65, 66, 166, 167, 170, 172, 173, 176, 194, 214, 216, 217, 219, 220, 221, 222, 224, 225, 227, 229, 231, 233, 234, 236, 237, 330, 332, 333, 342, 345, 354, 357, 358, 359, 360, 361, 363, 365], [0.2026, 0.07205, 0.08958, 0.03861, 0.05243, 0.1439, 0.9365, 0.124, 0.1022, 0.804, 0.09597, 0.1501, 0.8378, 0.1543, 0.004001, 0.1651, 0.1846, 0.8363, 0.1703, 0.02423, 0.02777, 0.0972, 0.9007, 0.8712, 0.01604, 0.727, 0.1155, 0.1562, 0.7925, 0.8339, 0.7733, 0.8628, 0.79, 0.08118, 0.1294, 0.7306, 0.7781, 0.05315, 0.6586, 0.004828, 0.01564, 0.8685, 0.7552, 0.7117, 0.003293, 0.02058, 0.6923, 0.8492, 0.7838]): _vg.add([_i], _w, 'REPLACE')
_vg = ob_bob.vertex_groups.new(name='Bicep.r')
for _i, _w in zip([29, 163, 327, 328, 397, 398, 399, 401, 402, 403, 404, 405, 408, 409, 410, 412, 419, 420, 422, 440, 442, 443, 472, 473, 474, 505, 506, 507, 508, 509, 511, 514, 515, 516, 517, 518, 519, 520, 521, 522, 523, 524, 525, 526, 527, 528, 529, 530, 531, 532, 538, 539, 549, 550, 551, 553, 554, 557, 558, 559, 560, 561, 564, 566, 567, 568, 569, 602, 605, 606, 607, 608, 609, 679, 680, 722, 723, 724, 725, 726, 727, 728, 729, 730, 731, 740, 741, 744, 745, 746, 747, 748, 765, 766, 767, 768, 789, 790, 791, 792, 838, 839, 840, 841, 842, 843, 844, 845, 846, 847], [0.008013, 0.05365, 0.001417, 0.03314, 0.009257, 0.09141, 0.5119, 0.8582, 0.1439, 0.5581, 0.3592, 0.1639, 0.8573, 0.9482, 0.9344, 0.8528, 0.2465, 0.1536, 0.2678, 0.9048, 0.8648, 0.9478, 0.01091, 0.03466, 0.014, 0.1111, 0.2461, 0.7118, 0.3491, 0.2124, 0.8081, 0.7031, 0.01102, 0.08448, 0.7154, 0.2746, 0.03047, 0.04176, 0.3064, 0.1194, 0.02499, 0.02887, 0.986, 0.966, 0.9215, 0.9346, 0.8807, 0.8254, 0.8779, 0.9404, 0.875, 0.8808, 0.05365, 0.09168, 0.06759, 0.2201, 0.01945, 0.3279, 0.3257, 0.07157, 0.06067, 0.04353, 0.04929, 0.09855, 0.2342, 0.08737, 0.09807, 0.9329, 0.8306, 0.08511, 0.1225, 0.1129, 0.02171, 0.03, 0.03029, 0.6799, 0.638, 0.6461, 0.7129, 0.08821, 0.1086, 0.9823, 0.9455, 0.9073, 0.9436, 0.0812, 0.08561, 0.0964, 0.1933, 0.1834, 0.1634, 0.01899, 0.04559, 0.1065, 0.09332, 0.1227, 0.03433, 0.06014, 0.08253, 0.068, 0.83, 0.9443, 0.6958, 0.8101, 0.8201, 0.7709, 0.913, 0.6749, 0.7579, 0.8891]): _vg.add([_i], _w, 'REPLACE')
_vg = ob_bob.vertex_groups.new(name='Forearm.r')
for _i, _w in zip([407, 411, 412, 413, 414, 415, 416, 417, 418, 440, 441, 442, 443, 444, 445, 446, 447, 527, 528, 533, 534, 535, 536, 537, 538, 539, 540, 541, 542, 543, 544, 545, 546, 547, 548, 602, 603, 604, 605, 606, 607, 608, 609, 610, 611, 612, 613, 614, 615, 616, 617, 730, 732, 733, 734, 735, 736, 737, 738, 739, 765, 766, 767, 768, 769, 770, 771, 772], [0.9943, 0.9999, 0.137, 0.9895, 0.9966, 1.0, 0.9996, 0.9999, 0.9998, 0.09169, 0.9861, 0.1284, 0.05125, 1.0, 1.0, 1.0, 1.0, 0.01433, 0.003714, 0.9994, 0.9995, 0.9981, 0.999, 0.9966, 0.119, 0.1128, 0.9861, 0.9999, 1.0, 0.9999, 1.0, 0.9999, 0.9999, 0.9996, 0.9997, 0.06581, 0.9912, 0.9898, 0.1587, 0.9145, 0.8761, 0.8861, 0.964, 1.0, 1.0, 1.0, 1.0, 1.0, 1.0, 1.0, 1.0, 0.02835, 0.9995, 0.9984, 0.9985, 0.9993, 1.0, 0.9999, 0.9999, 1.0, 0.9521, 0.8927, 0.906, 0.876, 1.0, 1.0, 1.0, 1.0]): _vg.add([_i], _w, 'REPLACE')
_vg = ob_bob.vertex_groups.new(name='Thigh.r')
for _i, _w in zip([3, 28, 106, 152, 158, 159, 177, 294, 297, 298, 323, 392, 393, 394, 395, 396, 421, 425, 427, 428, 429, 430, 431, 432, 433, 434, 435, 436, 444, 491, 492, 493, 494, 495, 496, 497, 498, 499, 500, 501, 502, 503, 504, 556, 562, 563, 572, 578, 579, 581, 582, 583, 584, 585, 586, 587, 588, 589, 590, 591, 592, 593, 594, 595, 596, 597, 708, 709, 710, 711, 712, 713, 714, 715, 716, 717, 718, 719, 720, 721, 742, 743, 753, 754, 755, 756, 757, 758, 759, 760, 786, 788, 833, 834, 835, 836, 837], [0.09727, 0.02484, 0.02474, 0.1432, 0.05748, 0.0623, 0.01499, 0.005798, 0.01751, 0.007355, 0.06412, 0.0539, 0.2903, 0.4518, 0.2998, 0.0912, 0.3252, 1.0, 0.8986, 0.1096, 0.9656, 0.05997, 0.08195, 0.983, 0.8666, 0.9851, 0.8295, 0.1604, 0.0, 0.07859, 0.1732, 0.1243, 0.01678, 0.354, 0.07123, 0.3511, 0.4794, 4.058e-06, 0.5765, 0.05341, 0.09718, 0.003291, 0.1269, 0.3165, 0.1742, 0.6075, 0.8896, 0.7937, 0.9691, 1.0, 0.8895, 0.8525, 0.9349, 0.9014, 0.9708, 0.9677, 0.9923, 0.9886, 0.9874, 0.7364, 0.9781, 0.9543, 0.1432, 0.06621, 0.0693, 0.154, 0.1199, 0.1734, 0.0002667, 0.0454, 0.03816, 0.07687, 0.1535, 0.3254, 0.09638, 0.2523, 0.6667, 0.2828, 0.05051, 0.07031, 0.3431, 0.01696, 0.8612, 0.9456, 0.8565, 0.9235, 0.972, 0.9511, 0.6252, 0.856, 0.1396, 0.0, 0.2155, 0.3106, 0.053, 0.04304, 0.03284]): _vg.add([_i], _w, 'REPLACE')
_vg = ob_bob.vertex_groups.new(name='Shin.r')
for _i, _w in zip([424, 426, 428, 429, 430, 431, 436, 437, 438, 439, 448, 450, 451, 454, 455, 458, 459, 570, 571, 573, 574, 575, 576, 577, 580, 582, 583, 584, 585, 594, 595, 596, 597, 598, 599, 600, 601, 618, 620, 621, 622, 623, 624, 625, 629, 633, 635, 637, 638, 640, 641, 749, 750, 751, 752, 753, 754, 755, 756, 761, 762, 763, 764, 773, 776, 780, 782, 784], [0.7805, 0.1747, 0.8856, 0.001004, 0.9387, 0.9161, 0.8329, 0.829, 0.8385, 0.9165, 0.04185, 0.2179, 0.03635, 0.07766, 0.06771, 0.01199, 0.06709, 0.8316, 0.8273, 0.849, 0.5623, 0.1244, 0.3963, 0.1476, 0.789, 0.1094, 0.1448, 0.06489, 0.09785, 0.8517, 0.9318, 0.9293, 0.839, 0.9337, 0.9505, 0.9763, 0.9784, 0.09098, 0.1358, 0.0456, 0.0163, 0.08071, 0.0804, 0.1496, 0.02141, 0.07204, 0.0193, 0.03247, 0.004864, 0.04901, 0.112, 0.2048, 0.1497, 0.2239, 0.2545, 0.1365, 0.05417, 0.1413, 0.07613, 0.9512, 0.9693, 0.9771, 0.9345, 0.04892, 0.1045, 0.006808, 0.007359, 0.0534]): _vg.add([_i], _w, 'REPLACE')
_vg = ob_bob.vertex_groups.new(name='Foot.r')
for _i, _w in zip([426, 437, 438, 439, 448, 449, 450, 452, 453, 454, 455, 456, 457, 458, 459, 571, 573, 574, 575, 576, 580, 618, 619, 620, 621, 622, 623, 624, 625, 626, 627, 628, 629, 630, 631, 632, 633, 634, 635, 636, 637, 638, 639, 640, 641, 750, 751, 752, 773, 774, 775, 776, 777, 778, 779, 780, 781, 782, 783, 784], [0.7532, 0.07801, 0.1527, 0.02607, 0.9016, 0.9929, 0.6378, 0.8674, 0.9993, 0.82, 0.1283, 0.887, 0.9961, 0.8188, 0.09502, 0.144, 0.1388, 0.2723, 0.8648, 0.4183, 0.02121, 0.8701, 0.9996, 0.7668, 0.05141, 0.9579, 0.04587, 0.8864, 0.1228, 0.8724, 0.985, 0.8238, 0.1718, 0.9978, 0.1417, 0.9893, 0.1544, 0.99, 0.1025, 0.9802, 0.1686, 0.8914, 0.9975, 0.821, 0.1573, 0.8306, 0.7225, 0.0857, 0.08192, 1.003, 0.9883, 0.1399, 0.2705, 0.9698, 0.9595, 0.2793, 0.9926, 0.1221, 0.9829, 0.1627]): _vg.add([_i], _w, 'REPLACE')
_vg = ob_bob.vertex_groups.new(name='footIK.r')
for _i, _w in zip([424, 426, 437, 439, 448, 450, 451, 452, 454, 455, 456, 458, 459, 570, 571, 574, 576, 577, 580, 598, 618, 620, 621, 623, 624, 625, 626, 628, 629, 631, 633, 635, 637, 638, 640, 641, 749, 751, 752, 761, 764, 773, 776, 777, 778, 779, 780, 782, 784], [0.2026, 0.07205, 0.08958, 0.03861, 0.05243, 0.1439, 0.9365, 0.124, 0.1022, 0.804, 0.09597, 0.1501, 0.8378, 0.1543, 0.004001, 0.1651, 0.1846, 0.8363, 0.1703, 0.02423, 0.02777, 0.0972, 0.9007, 0.8712, 0.01604, 0.727, 0.1155, 0.1562, 0.7925, 0.8339, 0.7733, 0.8628, 0.79, 0.08118, 0.1294, 0.7306, 0.7781, 0.05315, 0.6586, 0.004828, 0.01564, 0.8685, 0.7552, 0.7117, 0.003293, 0.02058, 0.6923, 0.8492, 0.7838]): _vg.add([_i], _w, 'REPLACE')
_m = ob_bob.modifiers.new('Armature', 'ARMATURE')
_m.object = ob_armature
ob_armature.location = (0.0, 0.0, 4.594)
ob_armature.show_in_front = True
ob_armature.lineart.crease_threshold = 0.0
ob_circle.location = (0.0, 0.0, 0.0)
ob_circle.lineart.crease_threshold = 0.0

# ---- collection membership
col_collection_1.objects.link(ob_bob)
col_collection_11.objects.link(ob_armature)
col_collection_12.objects.link(ob_circle)

# ---- scene / render settings (as saved in the file)
scene.frame_start = 1; scene.frame_end = 120; scene.frame_set(100)
scene.render.engine = 'BLENDER_EEVEE_NEXT'
scene.render.image_settings.color_mode = 'RGB'
scene.render.image_settings.compression = 90
scene.render.resolution_percentage = 50
scene.render.fps = 30
scene.render.dither_intensity = 0.0
scene.render.bake_margin = 2
scene.render.bake_bias = 0.0
scene.cycles.feature_set = 'EXPERIMENTAL'
scene.cycles.use_denoising = False
scene.cycles.samples = 10
scene.cycles.sampling_pattern = 'TABULATED_SOBOL'
scene.cycles.light_sampling_threshold = 0.0
scene.cycles.use_adaptive_sampling = False
scene.cycles.use_light_tree = False
scene.cycles.blur_glossy = 0.0
scene.cycles.volume_bounces = 1
scene.cycles.pixel_filter_type = 'GAUSSIAN'
scene.cycles.sample_clamp_indirect = 0.0
scene.view_settings.view_transform = 'Standard'
bpy.context.view_layer.update()

# ---- added for rendering (the .blend has no active camera and no usable light): camera, sun
cam_auto = bpy.data.cameras.new('AutoCamera')
cam_auto.lens = 50.0
cam_auto.sensor_width = 36.0
cam_auto.clip_end = 1000.0
ob_auto_camera = bpy.data.objects.new('AutoCamera', cam_auto)
scene.collection.objects.link(ob_auto_camera)
ob_auto_camera.location = (11.1332, -14.7601, 13.96)
ob_auto_camera.rotation_euler = (1.09748, -7.21219e-08, 0.694738)
scene.camera = ob_auto_camera
light_auto_sun = bpy.data.lights.new('AutoSun', 'SUN')
light_auto_sun.energy = 3.0
light_auto_sun.angle = 0.0523599
ob_auto_sun = bpy.data.objects.new('AutoSun', light_auto_sun)
scene.collection.objects.link(ob_auto_sun)
ob_auto_sun.rotation_euler = (0.872665, 0.174533, 0.523599)
bpy.context.view_layer.update()
